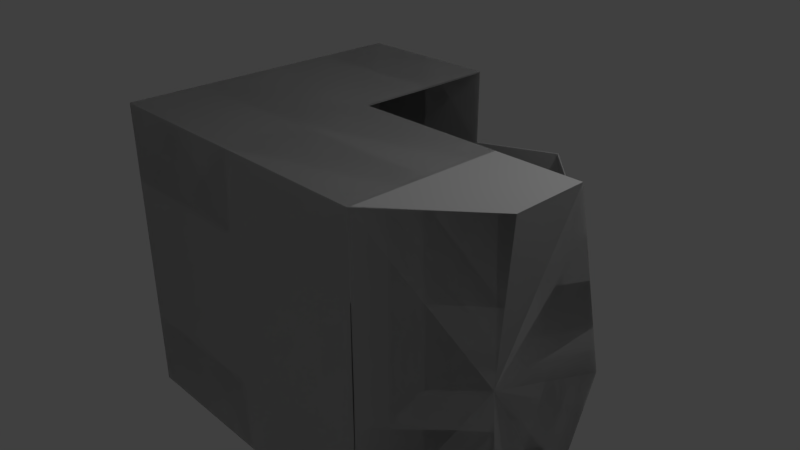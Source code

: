 # Source: Cockpit.blend  (saved by Blender 2.79.0; exported with 4.5.12 LTS)
import bpy
from mathutils import Matrix  # noqa: F401  (used for matrix-valued properties, if any)

bpy.ops.wm.read_factory_settings(use_empty=True)
scene = bpy.context.scene
scene.name = 'Scene'

# ---- collections
col_collection_1 = bpy.data.collections.new('Collection 1'); scene.collection.children.link(col_collection_1)

# ---- materials (node trees are filled in below, after node groups)
mat_material = bpy.data.materials.new('Material')
mat_material.alpha_threshold = 0.0
mat_material.use_transparent_shadow = False
mat_material.roughness = 0.5
mat_material.line_color = (0.0, 0.0, 0.0, 1.0)

# ---- material node trees

# ---- world
world_world = bpy.data.worlds.new('World'); scene.world = world_world
world_world.color = (0.05088, 0.05088, 0.05088)
world_world.use_sun_shadow = False
world_world.sun_shadow_jitter_overblur = 0.0
world_world.cycles.sampling_method = 'MANUAL'

# ---- cameras
cam_camera = bpy.data.cameras.new('Camera')
cam_camera.clip_end = 100.0
cam_camera.lens = 35.0
cam_camera.sensor_width = 32.0
cam_camera.sensor_height = 18.0
cam_camera.ortho_scale = 7.314
cam_camera.dof.focus_distance = 0.0
cam_camera.dof.aperture_fstop = 128.0

# ---- lights
light_lamp = bpy.data.lights.new('Lamp', 'POINT')
light_lamp.transmission_factor = 0.0
light_lamp.cutoff_distance = 30.0
light_lamp.energy = 100.0
light_lamp.shadow_buffer_clip_start = 1.001
light_lamp.shadow_soft_size = 0.1
light_lamp.shadow_maximum_resolution = 0.006
light_lamp.use_absolute_resolution = True

# ---- meshes
me_cube = bpy.data.meshes.new('Cube')
me_cube.from_pydata([(-1.0, 1.0, -1.0), (-1.0, 1.0, 1.0), (-1.0, 1.0, 0.0), (-1.0, 1.0, -1.0), (-1.0, 1.0, 1.0), (-1.0, 1.0, 0.0), (-1.0, 1.0, -1.0), (-1.0, 1.0, 1.0), (-1.0, 1.0, 0.0), (-1.0, 1.0, -1.0), (-1.0, 1.0, 1.0), (0.0, 1.0, -1.0), (-1.0, 1.0, 0.0), (0.0, 1.0, 1.0), (0.0, 1.0, 0.0), (-1.0, -1.0, -1.0), (-1.0, -1.0, 1.0), (-1.0, -1.0, 0.0), (-1.0, -1.0, -1.0), (-1.0, -1.0, 1.0), (-1.0, -1.0, 0.0), (-1.0, -1.0, -1.0), (-1.0, -1.0, 1.0), (-1.0, -1.0, 0.0), (-1.0, -1.0, -1.0), (-1.0, -1.0, 1.0), (0.0, -1.0, -1.0), (-1.0, -1.0, 0.0), (0.0, -1.0, 1.0), (0.0, -1.0, 0.0), (-0.5, 1.0, -1.0), (-1.0, 0.5, -1.0), (-1.0, 1.0, 0.5), (-0.5, 1.0, 1.0), (-1.0, 0.5, 1.0), (-1.0, 1.0, -0.5), (-0.5, 1.0, 0.0), (0.0, 1.0, 0.5), (0.0, 1.0, -0.5), (-1.0, 0.5, 0.0), (0.0, 0.5, 1.0), (0.0, 0.5, -1.0), (-1.0, 1.0, 0.5), (-1.0, 0.5, -1.0), (-0.5, 1.0, -1.0), (-1.0, 1.0, -0.5), (-1.0, 0.5, 1.0), (-0.5, 1.0, 1.0), (-0.5, 1.0, 0.0), (-1.0, 0.5, 0.0), (-1.0, 1.0, 0.5), (-1.0, 0.5, -1.0), (-0.5, 1.0, -1.0), (-1.0, 1.0, -0.5), (-1.0, 0.5, 1.0), (-0.5, 1.0, 1.0), (-0.5, 1.0, 0.0), (-1.0, 0.5, 0.0), (-0.5, 1.0, -1.0), (-1.0, 0.5, -1.0), (-1.0, 1.0, 0.5), (-0.5, 1.0, 1.0), (-1.0, 0.5, 1.0), (-1.0, 1.0, -0.5), (-0.5, 1.0, 0.0), (-1.0, 0.5, 0.0), (-0.5, -1.0, -1.0), (-1.0, -0.5, -1.0), (-1.0, -1.0, 0.5), (-0.5, -1.0, 1.0), (-1.0, -0.5, 1.0), (-1.0, -1.0, -0.5), (-0.5, -1.0, 0.0), (0.0, -1.0, 0.5), (0.0, -1.0, -0.5), (-1.0, -0.5, 0.0), (0.0, -0.5, 1.0), (0.0, -0.5, -1.0), (-1.0, -1.0, 0.5), (-1.0, -0.5, -1.0), (-0.5, -1.0, -1.0), (-1.0, -1.0, -0.5), (-1.0, -0.5, 1.0), (-0.5, -1.0, 1.0), (-0.5, -1.0, 0.0), (-1.0, -0.5, 0.0), (-1.0, -1.0, 0.5), (-1.0, -0.5, -1.0), (-0.5, -1.0, -1.0), (-1.0, -1.0, -0.5), (-1.0, -0.5, 1.0), (-0.5, -1.0, 1.0), (-0.5, -1.0, 0.0), (-1.0, -0.5, 0.0), (-0.5, -1.0, -1.0), (-1.0, -0.5, -1.0), (-1.0, -1.0, 0.5), (-0.5, -1.0, 1.0), (-1.0, -0.5, 1.0), (-1.0, -1.0, -0.5), (-0.5, -1.0, 0.0), (-1.0, -0.5, 0.0), (-0.5, -0.5, -1.0), (-0.5, -0.5, 1.0), (-1.0, -0.5, -0.5), (-0.5, -1.0, 0.5), (-0.5, -1.0, -0.5), (-1.0, -0.5, 0.5), (-0.5, -0.5, -1.0), (-0.5, -0.5, 1.0), (-1.0, -0.5, 0.5), (-1.0, -0.5, -0.5), (-0.5, -1.0, -0.5), (-0.5, -1.0, 0.5), (-0.5, -0.5, -1.0), (-0.5, -0.5, 1.0), (-1.0, -0.5, 0.5), (-1.0, -0.5, -0.5), (-0.5, -1.0, -0.5), (-0.5, -1.0, 0.5), (-0.5, -0.5, -1.0), (-0.5, -0.5, 1.0), (-1.0, -0.5, -0.5), (-0.5, -1.0, 0.5), (-0.5, -1.0, -0.5), (-1.0, -0.5, 0.5), (-0.5, 0.5, -1.0), (-0.5, 0.5, 1.0), (-1.0, 0.5, -0.5), (-0.5, 1.0, 0.5), (-0.5, 1.0, -0.5), (-1.0, 0.5, 0.5), (-0.5, 0.5, -1.0), (-0.5, 0.5, 1.0), (-1.0, 0.5, 0.5), (-1.0, 0.5, -0.5), (-0.5, 1.0, -0.5), (-0.5, 1.0, 0.5), (-0.5, 0.5, -1.0), (-0.5, 0.5, 1.0), (-1.0, 0.5, 0.5), (-1.0, 0.5, -0.5), (-0.5, 1.0, -0.5), (-0.5, 1.0, 0.5), (-0.5, 0.5, -1.0), (-0.5, 0.5, 1.0), (-1.0, 0.5, -0.5), (-0.5, 1.0, 0.5), (-0.5, 1.0, -0.5), (-1.0, 0.5, 0.5), (1.006, 1.0, -1.0), (1.559, 1.0, 0.0), (1.569, 1.0, -0.5), (1.006, 0.5, -1.0), (-1.0, -1.0, -1.0), (-1.0, -1.0, 1.0), (-1.0, -1.0, 0.0), (-1.0, -1.0, -1.0), (-1.0, -1.0, 1.0), (-1.0, -1.0, 0.0), (-1.0, -1.0, -1.0), (-1.0, -1.0, 1.0), (-1.0, -1.0, 0.0), (-1.0, -1.0, -1.0), (-1.0, -1.0, 1.0), (0.0, -1.0, -1.0), (-1.0, -1.0, 0.0), (0.0, -1.0, 1.0), (0.0, -1.0, 0.0), (-1.0, 1.0, -1.0), (-1.0, 1.0, 1.0), (-1.0, 1.0, 0.0), (-1.0, 1.0, -1.0), (-1.0, 1.0, 1.0), (-1.0, 1.0, 0.0), (-1.0, 1.0, -1.0), (-1.0, 1.0, 1.0), (-1.0, 1.0, 0.0), (-1.0, 1.0, -1.0), (-1.0, 1.0, 1.0), (0.0, 1.0, -1.0), (-1.0, 1.0, 0.0), (0.0, 1.0, 1.0), (0.0, 1.0, 0.0), (-0.5, -1.0, -1.0), (-1.0, -0.5, -1.0), (-1.0, -1.0, 0.5), (-0.5, -1.0, 1.0), (-1.0, -0.5, 1.0), (-1.0, -1.0, -0.5), (-0.5, -1.0, 0.0), (0.0, -1.0, 0.5), (0.0, -1.0, -0.5), (-1.0, -0.5, 0.0), (0.0, -0.5, 1.0), (0.0, -0.5, -1.0), (-1.0, -1.0, 0.5), (-1.0, -0.5, -1.0), (-0.5, -1.0, -1.0), (-1.0, -1.0, -0.5), (-1.0, -0.5, 1.0), (-0.5, -1.0, 1.0), (-0.5, -1.0, 0.0), (-1.0, -0.5, 0.0), (-1.0, -1.0, 0.5), (-1.0, -0.5, -1.0), (-0.5, -1.0, -1.0), (-1.0, -1.0, -0.5), (-1.0, -0.5, 1.0), (-0.5, -1.0, 1.0), (-0.5, -1.0, 0.0), (-1.0, -0.5, 0.0), (-0.5, -1.0, -1.0), (-1.0, -0.5, -1.0), (-1.0, -1.0, 0.5), (-0.5, -1.0, 1.0), (-1.0, -0.5, 1.0), (-1.0, -1.0, -0.5), (-0.5, -1.0, 0.0), (-1.0, -0.5, 0.0), (-0.5, 1.0, -1.0), (-1.0, 0.5, -1.0), (-1.0, 1.0, 0.5), (-0.5, 1.0, 1.0), (-1.0, 0.5, 1.0), (-1.0, 1.0, -0.5), (-0.5, 1.0, 0.0), (0.0, 1.0, 0.5), (0.0, 1.0, -0.5), (-1.0, 0.5, 0.0), (0.0, 0.5, 1.0), (0.0, 0.5, -1.0), (-1.0, 1.0, 0.5), (-1.0, 0.5, -1.0), (-0.5, 1.0, -1.0), (-1.0, 1.0, -0.5), (-1.0, 0.5, 1.0), (-0.5, 1.0, 1.0), (-0.5, 1.0, 0.0), (-1.0, 0.5, 0.0), (-1.0, 1.0, 0.5), (-1.0, 0.5, -1.0), (-0.5, 1.0, -1.0), (-1.0, 1.0, -0.5), (-1.0, 0.5, 1.0), (-0.5, 1.0, 1.0), (-0.5, 1.0, 0.0), (-1.0, 0.5, 0.0), (-0.5, 1.0, -1.0), (-1.0, 0.5, -1.0), (-1.0, 1.0, 0.5), (-0.5, 1.0, 1.0), (-1.0, 0.5, 1.0), (-1.0, 1.0, -0.5), (-0.5, 1.0, 0.0), (-1.0, 0.5, 0.0), (-0.5, 0.5, -1.0), (-0.5, 0.5, 1.0), (-1.0, 0.5, -0.5), (-0.5, 1.0, 0.5), (-0.5, 1.0, -0.5), (-1.0, 0.5, 0.5), (-0.5, 0.5, -1.0), (-0.5, 0.5, 1.0), (-1.0, 0.5, 0.5), (-1.0, 0.5, -0.5), (-0.5, 1.0, -0.5), (-0.5, 1.0, 0.5), (-0.5, 0.5, -1.0), (-0.5, 0.5, 1.0), (-1.0, 0.5, 0.5), (-1.0, 0.5, -0.5), (-0.5, 1.0, -0.5), (-0.5, 1.0, 0.5), (-0.5, 0.5, -1.0), (-0.5, 0.5, 1.0), (-1.0, 0.5, -0.5), (-0.5, 1.0, 0.5), (-0.5, 1.0, -0.5), (-1.0, 0.5, 0.5), (-0.5, -0.5, -1.0), (-0.5, -0.5, 1.0), (-1.0, -0.5, -0.5), (-0.5, -1.0, 0.5), (-0.5, -1.0, -0.5), (-1.0, -0.5, 0.5), (-0.5, -0.5, -1.0), (-0.5, -0.5, 1.0), (-1.0, -0.5, 0.5), (-1.0, -0.5, -0.5), (-0.5, -1.0, -0.5), (-0.5, -1.0, 0.5), (-0.5, -0.5, -1.0), (-0.5, -0.5, 1.0), (-1.0, -0.5, 0.5), (-1.0, -0.5, -0.5), (-0.5, -1.0, -0.5), (-0.5, -1.0, 0.5), (-0.5, -0.5, -1.0), (-0.5, -0.5, 1.0), (-1.0, -0.5, -0.5), (-0.5, -1.0, 0.5), (-0.5, -1.0, -0.5), (-1.0, -0.5, 0.5), (1.006, -1.0, -1.0), (1.006, -1.0, 0.0), (1.006, -1.0, -0.5), (1.006, -0.5, -1.0), (1.006, 1.0, -1.0), (1.559, 1.0, 0.0), (1.569, 1.0, -0.5), (1.006, 0.5, -1.0), (1.559, 1.0, 0.0), (0.7289, 0.5, 0.9786), (0.7289, 0.5, 0.9786), (0.7289, 0.5, 0.9786), (1.559, 1.0, 0.0), (1.706, 0.25, 0.0), (1.706, 0.25, 0.0), (1.559, 1.0, 0.0), (1.608, 0.75, 0.0), (1.608, 0.75, 0.0), (1.706, 0.25, 0.0), (1.608, 0.75, 0.0), (0.7289, 0.5, 0.9786), (0.7289, 0.5, 0.9786), (1.608, 0.75, 0.0), (1.608, 0.75, 0.0), (1.706, 0.25, 0.0), (1.706, 0.25, 0.0), (0.7044, 0.625, 0.9786), (0.7044, 0.625, 0.9786), (0.7044, 0.625, 0.9786), (0.7289, 0.5, 0.9786), (0.7289, 0.5, 0.9786), (0.7289, 0.5, 0.9786), (0.7289, 0.5, 0.9786), (0.7044, 0.625, 0.9786), (1.608, 0.75, 0.0), (1.608, 0.75, 0.0), (0.7044, 0.625, 0.9786), (1.608, 0.75, 0.0), (1.608, 0.75, 0.0), (0.7044, 0.625, 0.9786), (0.7044, 0.625, 0.9786), (0.7044, 0.625, 0.9786), (0.7044, 0.625, 0.9786), (0.0, 0.5, 1.0), (0.0, 0.5, 1.0), (0.0, 0.5, 1.0), (0.0, 0.5, 1.0), (0.0, 0.5, 1.0), (0.0, 0.5, 1.0), (0.0, 0.5, 1.0), (0.0, 0.5, 1.0), (0.0, 0.5, 1.0), (0.0, 0.5, 1.0), (0.0, 0.5, 1.0), (-0.9942, 0.9942, -0.9942), (-0.9942, 0.9942, 0.9942), (-0.9929, 0.9929, 0.0), (-0.9942, 0.9942, -0.9942), (-0.9942, 0.9942, 0.9942), (-0.9929, 0.9929, 0.0), (-0.9942, 0.9942, -0.9942), (-0.9942, 0.9942, 0.9942), (-0.9929, 0.9929, 0.0), (-0.9942, 0.9942, -0.9942), (-0.9942, 0.9942, 0.9942), (0.0, 0.9929, -0.9929), (-0.9929, 0.9929, 0.0), (0.0, 0.9929, 0.9929), (0.0, 0.99, 0.0), (-0.9942, -0.9942, -0.9942), (-0.9942, -0.9942, 0.9942), (-0.9929, -0.9929, 0.0), (-0.9942, -0.9942, -0.9942), (-0.9942, -0.9942, 0.9942), (-0.9929, -0.9929, 0.0), (-0.9942, -0.9942, -0.9942), (-0.9942, -0.9942, 0.9942), (-0.9929, -0.9929, 0.0), (-0.9942, -0.9942, -0.9942), (-0.9942, -0.9942, 0.9942), (0.0, -0.9929, -0.9929), (-0.9929, -0.9929, 0.0), (0.0, -0.9929, 0.9929), (0.0, -0.99, 0.0), (-0.5, 0.9929, -0.9929), (-0.9929, 0.5, -0.9929), (-0.9929, 0.9929, 0.5), (-0.5, 0.9929, 0.9929), (-0.9929, 0.5, 0.9929), (-0.9929, 0.9929, -0.5), (-0.5, 0.99, 0.0), (0.0, 0.99, 0.5), (0.0, 0.99, -0.5), (-0.99, 0.5, 0.0), (0.0, 0.5, 0.99), (0.0, 0.5, -0.99), (-0.9929, 0.9929, 0.5), (-0.9929, 0.5, -0.9929), (-0.5, 0.9929, -0.9929), (-0.9929, 0.9929, -0.5), (-0.9929, 0.5, 0.9929), (-0.5, 0.9929, 0.9929), (-0.5, 0.99, 0.0), (-0.99, 0.5, 0.0), (-0.9929, 0.9929, 0.5), (-0.9929, 0.5, -0.9929), (-0.5, 0.9929, -0.9929), (-0.9929, 0.9929, -0.5), (-0.9929, 0.5, 0.9929), (-0.5, 0.9929, 0.9929), (-0.5, 0.99, 0.0), (-0.99, 0.5, 0.0), (-0.5, 0.9929, -0.9929), (-0.9929, 0.5, -0.9929), (-0.9929, 0.9929, 0.5), (-0.5, 0.9929, 0.9929), (-0.9929, 0.5, 0.9929), (-0.9929, 0.9929, -0.5), (-0.5, 0.99, 0.0), (-0.99, 0.5, 0.0), (-0.5, -0.9929, -0.9929), (-0.9929, -0.5, -0.9929), (-0.9929, -0.9929, 0.5), (-0.5, -0.9929, 0.9929), (-0.9929, -0.5, 0.9929), (-0.9929, -0.9929, -0.5), (-0.5, -0.99, 0.0), (0.0, -0.99, 0.5), (0.0, -0.99, -0.5), (-0.99, -0.5, 0.0), (0.0, -0.5, 0.99), (0.0, -0.5, -0.99), (-0.9929, -0.9929, 0.5), (-0.9929, -0.5, -0.9929), (-0.5, -0.9929, -0.9929), (-0.9929, -0.9929, -0.5), (-0.9929, -0.5, 0.9929), (-0.5, -0.9929, 0.9929), (-0.5, -0.99, 0.0), (-0.99, -0.5, 0.0), (-0.9929, -0.9929, 0.5), (-0.9929, -0.5, -0.9929), (-0.5, -0.9929, -0.9929), (-0.9929, -0.9929, -0.5), (-0.9929, -0.5, 0.9929), (-0.5, -0.9929, 0.9929), (-0.5, -0.99, 0.0), (-0.99, -0.5, 0.0), (-0.5, -0.9929, -0.9929), (-0.9929, -0.5, -0.9929), (-0.9929, -0.9929, 0.5), (-0.5, -0.9929, 0.9929), (-0.9929, -0.5, 0.9929), (-0.9929, -0.9929, -0.5), (-0.5, -0.99, 0.0), (-0.99, -0.5, 0.0), (-0.5, -0.5, -0.99), (-0.5, -0.5, 0.99), (-0.99, -0.5, -0.5), (-0.5, -0.99, 0.5), (-0.5, -0.99, -0.5), (-0.99, -0.5, 0.5), (-0.5, -0.5, -0.99), (-0.5, -0.5, 0.99), (-0.99, -0.5, 0.5), (-0.99, -0.5, -0.5), (-0.5, -0.99, -0.5), (-0.5, -0.99, 0.5), (-0.5, -0.5, -0.99), (-0.5, -0.5, 0.99), (-0.99, -0.5, 0.5), (-0.99, -0.5, -0.5), (-0.5, -0.99, -0.5), (-0.5, -0.99, 0.5), (-0.5, -0.5, -0.99), (-0.5, -0.5, 0.99), (-0.99, -0.5, -0.5), (-0.5, -0.99, 0.5), (-0.5, -0.99, -0.5), (-0.99, -0.5, 0.5), (-0.5, 0.5, -0.99), (-0.5, 0.5, 0.99), (-0.99, 0.5, -0.5), (-0.5, 0.99, 0.5), (-0.5, 0.99, -0.5), (-0.99, 0.5, 0.5), (-0.5, 0.5, -0.99), (-0.5, 0.5, 0.99), (-0.99, 0.5, 0.5), (-0.99, 0.5, -0.5), (-0.5, 0.99, -0.5), (-0.5, 0.99, 0.5), (-0.5, 0.5, -0.99), (-0.5, 0.5, 0.99), (-0.99, 0.5, 0.5), (-0.99, 0.5, -0.5), (-0.5, 0.99, -0.5), (-0.5, 0.99, 0.5), (-0.5, 0.5, -0.99), (-0.5, 0.5, 0.99), (-0.99, 0.5, -0.5), (-0.5, 0.99, 0.5), (-0.5, 0.99, -0.5), (-0.99, 0.5, 0.5), (1.004, 0.9937, -0.9928), (1.552, 0.9925, -0.001348), (1.562, 0.9933, -0.4978), (1.006, 0.5, -0.99), (-0.9942, -0.9942, -0.9942), (-0.9942, -0.9942, 0.9942), (-0.9929, -0.9929, 0.0), (-0.9942, -0.9942, -0.9942), (-0.9942, -0.9942, 0.9942), (-0.9929, -0.9929, 0.0), (-0.9942, -0.9942, -0.9942), (-0.9942, -0.9942, 0.9942), (-0.9929, -0.9929, 0.0), (-0.9942, -0.9942, -0.9942), (-0.9942, -0.9942, 0.9942), (0.0, -0.9929, -0.9929), (-0.9929, -0.9929, 0.0), (0.0, -0.9929, 0.9929), (0.0, -0.99, 0.0), (-0.9942, 0.9942, -0.9942), (-0.9942, 0.9942, 0.9942), (-0.9929, 0.9929, 0.0), (-0.9942, 0.9942, -0.9942), (-0.9942, 0.9942, 0.9942), (-0.9929, 0.9929, 0.0), (-0.9942, 0.9942, -0.9942), (-0.9942, 0.9942, 0.9942), (-0.9929, 0.9929, 0.0), (-0.9942, 0.9942, -0.9942), (-0.9942, 0.9942, 0.9942), (0.0, 0.9929, -0.9929), (-0.9929, 0.9929, 0.0), (0.0, 0.9929, 0.9929), (0.0, 0.99, 0.0), (-0.5, -0.9929, -0.9929), (-0.9929, -0.5, -0.9929), (-0.9929, -0.9929, 0.5), (-0.5, -0.9929, 0.9929), (-0.9929, -0.5, 0.9929), (-0.9929, -0.9929, -0.5), (-0.5, -0.99, 0.0), (0.0, -0.99, 0.5), (0.0, -0.99, -0.5), (-0.99, -0.5, 0.0), (0.0, -0.5, 0.99), (0.0, -0.5, -0.99), (-0.9929, -0.9929, 0.5), (-0.9929, -0.5, -0.9929), (-0.5, -0.9929, -0.9929), (-0.9929, -0.9929, -0.5), (-0.9929, -0.5, 0.9929), (-0.5, -0.9929, 0.9929), (-0.5, -0.99, 0.0), (-0.99, -0.5, 0.0), (-0.9929, -0.9929, 0.5), (-0.9929, -0.5, -0.9929), (-0.5, -0.9929, -0.9929), (-0.9929, -0.9929, -0.5), (-0.9929, -0.5, 0.9929), (-0.5, -0.9929, 0.9929), (-0.5, -0.99, 0.0), (-0.99, -0.5, 0.0), (-0.5, -0.9929, -0.9929), (-0.9929, -0.5, -0.9929), (-0.9929, -0.9929, 0.5), (-0.5, -0.9929, 0.9929), (-0.9929, -0.5, 0.9929), (-0.9929, -0.9929, -0.5), (-0.5, -0.99, 0.0), (-0.99, -0.5, 0.0), (-0.5, 0.9929, -0.9929), (-0.9929, 0.5, -0.9929), (-0.9929, 0.9929, 0.5), (-0.5, 0.9929, 0.9929), (-0.9929, 0.5, 0.9929), (-0.9929, 0.9929, -0.5), (-0.5, 0.99, 0.0), (0.0, 0.99, 0.5), (0.0, 0.99, -0.5), (-0.99, 0.5, 0.0), (0.0, 0.5, 0.99), (0.0, 0.5, -0.99), (-0.9929, 0.9929, 0.5), (-0.9929, 0.5, -0.9929), (-0.5, 0.9929, -0.9929), (-0.9929, 0.9929, -0.5), (-0.9929, 0.5, 0.9929), (-0.5, 0.9929, 0.9929), (-0.5, 0.99, 0.0), (-0.99, 0.5, 0.0), (-0.9929, 0.9929, 0.5), (-0.9929, 0.5, -0.9929), (-0.5, 0.9929, -0.9929), (-0.9929, 0.9929, -0.5), (-0.9929, 0.5, 0.9929), (-0.5, 0.9929, 0.9929), (-0.5, 0.99, 0.0), (-0.99, 0.5, 0.0), (-0.5, 0.9929, -0.9929), (-0.9929, 0.5, -0.9929), (-0.9929, 0.9929, 0.5), (-0.5, 0.9929, 0.9929), (-0.9929, 0.5, 0.9929), (-0.9929, 0.9929, -0.5), (-0.5, 0.99, 0.0), (-0.99, 0.5, 0.0), (-0.5, 0.5, -0.99), (-0.5, 0.5, 0.99), (-0.99, 0.5, -0.5), (-0.5, 0.99, 0.5), (-0.5, 0.99, -0.5), (-0.99, 0.5, 0.5), (-0.5, 0.5, -0.99), (-0.5, 0.5, 0.99), (-0.99, 0.5, 0.5), (-0.99, 0.5, -0.5), (-0.5, 0.99, -0.5), (-0.5, 0.99, 0.5), (-0.5, 0.5, -0.99), (-0.5, 0.5, 0.99), (-0.99, 0.5, 0.5), (-0.99, 0.5, -0.5), (-0.5, 0.99, -0.5), (-0.5, 0.99, 0.5), (-0.5, 0.5, -0.99), (-0.5, 0.5, 0.99), (-0.99, 0.5, -0.5), (-0.5, 0.99, 0.5), (-0.5, 0.99, -0.5), (-0.99, 0.5, 0.5), (-0.5, -0.5, -0.99), (-0.5, -0.5, 0.99), (-0.99, -0.5, -0.5), (-0.5, -0.99, 0.5), (-0.5, -0.99, -0.5), (-0.99, -0.5, 0.5), (-0.5, -0.5, -0.99), (-0.5, -0.5, 0.99), (-0.99, -0.5, 0.5), (-0.99, -0.5, -0.5), (-0.5, -0.99, -0.5), (-0.5, -0.99, 0.5), (-0.5, -0.5, -0.99), (-0.5, -0.5, 0.99), (-0.99, -0.5, 0.5), (-0.99, -0.5, -0.5), (-0.5, -0.99, -0.5), (-0.5, -0.99, 0.5), (-0.5, -0.5, -0.99), (-0.5, -0.5, 0.99), (-0.99, -0.5, -0.5), (-0.5, -0.99, 0.5), (-0.5, -0.99, -0.5), (-0.99, -0.5, 0.5), (1.006, -0.9929, -0.9929), (1.006, -0.99, 0.0), (1.006, -0.99, -0.5), (1.006, -0.5, -0.99), (0.9996, 1.0, -0.9927), (1.549, 0.9989, -0.002026), (1.56, 0.9995, -0.4971), (0.9997, 0.4967, -0.9934), (1.745, -0.001108, -0.002026), (1.745, -0.001108, -0.002026), (1.55, 0.9946, 0.0), (0.7202, 0.499, 0.9834), (0.7216, 0.4992, 0.9717), (0.7234, 0.4962, 0.9711), (1.55, 0.9946, 0.0), (1.696, 0.2489, -0.002026), (1.696, 0.2489, -0.002026), (1.55, 0.9946, 0.0), (1.598, 0.7489, -0.002026), (1.598, 0.7489, -0.002026), (1.696, 0.2486, 0.0), (1.599, 0.7458, 0.0), (0.7234, 0.4962, 0.9711), (0.7234, 0.4962, 0.9711), (1.599, 0.7458, 0.0), (1.599, 0.7458, 0.0), (1.696, 0.2486, 0.0), (1.696, 0.2486, 0.0), (0.6969, 0.6242, 0.9852), (0.6981, 0.6243, 0.9708), (0.6992, 0.6204, 0.9713), (0.7234, 0.4962, 0.9711), (0.7234, 0.4962, 0.9711), (0.7234, 0.4962, 0.9711), (0.7234, 0.4962, 0.9711), (0.6992, 0.6204, 0.9713), (1.599, 0.7458, 0.0), (1.599, 0.7458, 0.0), (0.6992, 0.6204, 0.9713), (1.599, 0.7458, 0.0), (1.599, 0.7458, 0.0), (0.6992, 0.6204, 0.9713), (0.6992, 0.6204, 0.9713), (0.6992, 0.6204, 0.9713), (0.6992, 0.6204, 0.9713), (0.0002939, 0.5001, 1.01), (-0.0002939, 0.4999, 0.99), (0.0, 0.4955, 0.9911), (0.0, 0.4955, 0.9911), (0.0, 0.4955, 0.9911), (0.0002939, 0.5001, 1.01), (-0.0002939, 0.4999, 0.99), (0.0, 0.4955, 0.9911), (0.0, 0.4955, 0.9911), (0.0, 0.4955, 0.9911), (0.0, 0.4955, 0.9911), (-1.0, -1.0, -1.0), (-1.0, -1.0, 1.0), (-1.0, -1.0, 0.0), (-1.0, -1.0, -1.0), (-1.0, -1.0, 1.0), (-1.0, -1.0, 0.0), (-1.0, -1.0, -1.0), (-1.0, -1.0, 1.0), (-1.0, -1.0, 0.0), (-1.0, -1.0, -1.0), (-1.0, -1.0, 1.0), (0.0, -1.0, -1.0), (-1.0, -1.0, 0.0), (0.0, -1.0, 1.0), (0.0, -1.0, 0.0), (-1.0, 1.0, -1.0), (-1.0, 1.0, 1.0), (-1.0, 1.0, 0.0), (-1.0, 1.0, -1.0), (-1.0, 1.0, 1.0), (-1.0, 1.0, 0.0), (-1.0, 1.0, -1.0), (-1.0, 1.0, 1.0), (-1.0, 1.0, 0.0), (-1.0, 1.0, -1.0), (-1.0, 1.0, 1.0), (0.0, 1.0, -1.0), (-1.0, 1.0, 0.0), (0.0, 1.0, 1.0), (0.0, 1.0, 0.0), (-0.5, -1.0, -1.0), (-1.0, -0.5, -1.0), (-1.0, -1.0, 0.5), (-0.5, -1.0, 1.0), (-1.0, -0.5, 1.0), (-1.0, -1.0, -0.5), (-0.5, -1.0, 0.0), (0.0, -1.0, 0.5), (0.0, -1.0, -0.5), (-1.0, -0.5, 0.0), (0.0, -0.5, 1.0), (0.0, -0.5, -1.0), (-1.0, -1.0, 0.5), (-1.0, -0.5, -1.0), (-0.5, -1.0, -1.0), (-1.0, -1.0, -0.5), (-1.0, -0.5, 1.0), (-0.5, -1.0, 1.0), (-0.5, -1.0, 0.0), (-1.0, -0.5, 0.0), (-1.0, -1.0, 0.5), (-1.0, -0.5, -1.0), (-0.5, -1.0, -1.0), (-1.0, -1.0, -0.5), (-1.0, -0.5, 1.0), (-0.5, -1.0, 1.0), (-0.5, -1.0, 0.0), (-1.0, -0.5, 0.0), (-0.5, -1.0, -1.0), (-1.0, -0.5, -1.0), (-1.0, -1.0, 0.5), (-0.5, -1.0, 1.0), (-1.0, -0.5, 1.0), (-1.0, -1.0, -0.5), (-0.5, -1.0, 0.0), (-1.0, -0.5, 0.0), (-0.5, 1.0, -1.0), (-1.0, 0.5, -1.0), (-1.0, 1.0, 0.5), (-0.5, 1.0, 1.0), (-1.0, 0.5, 1.0), (-1.0, 1.0, -0.5), (-0.5, 1.0, 0.0), (0.0, 1.0, 0.5), (0.0, 1.0, -0.5), (-1.0, 0.5, 0.0), (0.0, 0.5, 1.0), (0.0, 0.5, -1.0), (-1.0, 1.0, 0.5), (-1.0, 0.5, -1.0), (-0.5, 1.0, -1.0), (-1.0, 1.0, -0.5), (-1.0, 0.5, 1.0), (-0.5, 1.0, 1.0), (-0.5, 1.0, 0.0), (-1.0, 0.5, 0.0), (-1.0, 1.0, 0.5), (-1.0, 0.5, -1.0), (-0.5, 1.0, -1.0), (-1.0, 1.0, -0.5), (-1.0, 0.5, 1.0), (-0.5, 1.0, 1.0), (-0.5, 1.0, 0.0), (-1.0, 0.5, 0.0), (-0.5, 1.0, -1.0), (-1.0, 0.5, -1.0), (-1.0, 1.0, 0.5), (-0.5, 1.0, 1.0), (-1.0, 0.5, 1.0), (-1.0, 1.0, -0.5), (-0.5, 1.0, 0.0), (-1.0, 0.5, 0.0), (-0.5, 0.5, -1.0), (-0.5, 0.5, 1.0), (-1.0, 0.5, -0.5), (-0.5, 1.0, 0.5), (-0.5, 1.0, -0.5), (-1.0, 0.5, 0.5), (-0.5, 0.5, -1.0), (-0.5, 0.5, 1.0), (-1.0, 0.5, 0.5), (-1.0, 0.5, -0.5), (-0.5, 1.0, -0.5), (-0.5, 1.0, 0.5), (-0.5, 0.5, -1.0), (-0.5, 0.5, 1.0), (-1.0, 0.5, 0.5), (-1.0, 0.5, -0.5), (-0.5, 1.0, -0.5), (-0.5, 1.0, 0.5), (-0.5, 0.5, -1.0), (-0.5, 0.5, 1.0), (-1.0, 0.5, -0.5), (-0.5, 1.0, 0.5), (-0.5, 1.0, -0.5), (-1.0, 0.5, 0.5), (-0.5, -0.5, -1.0), (-0.5, -0.5, 1.0), (-1.0, -0.5, -0.5), (-0.5, -1.0, 0.5), (-0.5, -1.0, -0.5), (-1.0, -0.5, 0.5), (-0.5, -0.5, -1.0), (-0.5, -0.5, 1.0), (-1.0, -0.5, 0.5), (-1.0, -0.5, -0.5), (-0.5, -1.0, -0.5), (-0.5, -1.0, 0.5), (-0.5, -0.5, -1.0), (-0.5, -0.5, 1.0), (-1.0, -0.5, 0.5), (-1.0, -0.5, -0.5), (-0.5, -1.0, -0.5), (-0.5, -1.0, 0.5), (-0.5, -0.5, -1.0), (-0.5, -0.5, 1.0), (-1.0, -0.5, -0.5), (-0.5, -1.0, 0.5), (-0.5, -1.0, -0.5), (-1.0, -0.5, 0.5), (1.006, -1.0, -1.0), (1.559, -1.0, 0.0), (1.569, -1.0, -0.5), (1.006, -0.5, -1.0), (-1.0, 1.0, -1.0), (-1.0, 1.0, 1.0), (-1.0, 1.0, 0.0), (-1.0, 1.0, -1.0), (-1.0, 1.0, 1.0), (-1.0, 1.0, 0.0), (-1.0, 1.0, -1.0), (-1.0, 1.0, 1.0), (-1.0, 1.0, 0.0), (-1.0, 1.0, -1.0), (-1.0, 1.0, 1.0), (0.0, 1.0, -1.0), (-1.0, 1.0, 0.0), (0.0, 1.0, 1.0), (0.0, 1.0, 0.0), (-1.0, -1.0, -1.0), (-1.0, -1.0, 1.0), (-1.0, 0.0, -1.0), (-1.0, -1.0, 0.0), (-1.0, 0.0, 1.0), (-1.0, 0.0, 0.0), (-1.0, -1.0, -1.0), (-1.0, -1.0, 1.0), (-1.0, 0.0, -1.0), (-1.0, -1.0, 0.0), (-1.0, 0.0, 1.0), (-1.0, 0.0, 0.0), (-1.0, -1.0, -1.0), (-1.0, -1.0, 1.0), (-1.0, 0.0, -1.0), (-1.0, -1.0, 0.0), (-1.0, 0.0, 1.0), (-1.0, 0.0, 0.0), (-1.0, -1.0, -1.0), (-1.0, -1.0, 1.0), (0.0, -1.0, -1.0), (-1.0, 0.0, -1.0), (-1.0, -1.0, 0.0), (0.0, -1.0, 1.0), (-1.0, 0.0, 1.0), (0.0, -1.0, 0.0), (-1.0, 0.0, 0.0), (0.0, 0.0, 1.0), (0.0, 0.0, -1.0), (-0.5, 1.0, -1.0), (-1.0, 0.5, -1.0), (-1.0, 1.0, 0.5), (-0.5, 1.0, 1.0), (-1.0, 0.5, 1.0), (-1.0, 1.0, -0.5), (-0.5, 1.0, 0.0), (0.0, 1.0, 0.5), (0.0, 1.0, -0.5), (-1.0, 0.5, 0.0), (-1.0, 0.0, -0.5), (-1.0, 0.0, 0.5), (0.0, 0.5, 1.0), (-0.5, 0.0, 1.0), (-0.5, 0.0, -1.0), (0.0, 0.5, -1.0), (-1.0, 1.0, 0.5), (-1.0, 0.5, -1.0), (-0.5, 1.0, -1.0), (-1.0, 1.0, -0.5), (-1.0, 0.5, 1.0), (-0.5, 1.0, 1.0), (-0.5, 1.0, 0.0), (-1.0, 0.5, 0.0), (-1.0, 0.0, -0.5), (-1.0, 0.0, 0.5), (-0.5, 0.0, 1.0), (-0.5, 0.0, -1.0), (-1.0, 1.0, 0.5), (-1.0, 0.5, -1.0), (-0.5, 1.0, -1.0), (-1.0, 1.0, -0.5), (-1.0, 0.5, 1.0), (-0.5, 1.0, 1.0), (-0.5, 1.0, 0.0), (-1.0, 0.5, 0.0), (-1.0, 0.0, -0.5), (-1.0, 0.0, 0.5), (-0.5, 0.0, 1.0), (-0.5, 0.0, -1.0), (-0.5, 1.0, -1.0), (-1.0, 0.5, -1.0), (-1.0, 1.0, 0.5), (-0.5, 1.0, 1.0), (-1.0, 0.5, 1.0), (-1.0, 1.0, -0.5), (-0.5, 1.0, 0.0), (-1.0, 0.5, 0.0), (-1.0, 0.0, -0.5), (-1.0, 0.0, 0.5), (-0.5, 0.0, 1.0), (-0.5, 0.0, -1.0), (-0.5, -1.0, -1.0), (-1.0, -0.5, -1.0), (-1.0, -1.0, 0.5), (-0.5, -1.0, 1.0), (-1.0, -0.5, 1.0), (-1.0, -1.0, -0.5), (-0.5, -1.0, 0.0), (0.0, -1.0, 0.5), (0.0, -1.0, -0.5), (-1.0, -0.5, 0.0), (0.0, -0.5, 1.0), (0.0, -0.5, -1.0), (-1.0, -1.0, 0.5), (-1.0, -0.5, -1.0), (-0.5, -1.0, -1.0), (-1.0, -1.0, -0.5), (-1.0, -0.5, 1.0), (-0.5, -1.0, 1.0), (-0.5, -1.0, 0.0), (-1.0, -0.5, 0.0), (-1.0, -1.0, 0.5), (-1.0, -0.5, -1.0), (-0.5, -1.0, -1.0), (-1.0, -1.0, -0.5), (-1.0, -0.5, 1.0), (-0.5, -1.0, 1.0), (-0.5, -1.0, 0.0), (-1.0, -0.5, 0.0), (-0.5, -1.0, -1.0), (-1.0, -0.5, -1.0), (-1.0, -1.0, 0.5), (-0.5, -1.0, 1.0), (-1.0, -0.5, 1.0), (-1.0, -1.0, -0.5), (-0.5, -1.0, 0.0), (-1.0, -0.5, 0.0), (-0.5, -0.5, -1.0), (-0.5, -0.5, 1.0), (-1.0, -0.5, -0.5), (-0.5, -1.0, 0.5), (-0.5, -1.0, -0.5), (-1.0, -0.5, 0.5), (-0.5, -0.5, -1.0), (-0.5, -0.5, 1.0), (-1.0, -0.5, 0.5), (-1.0, -0.5, -0.5), (-0.5, -1.0, -0.5), (-0.5, -1.0, 0.5), (-0.5, -0.5, -1.0), (-0.5, -0.5, 1.0), (-1.0, -0.5, 0.5), (-1.0, -0.5, -0.5), (-0.5, -1.0, -0.5), (-0.5, -1.0, 0.5), (-0.5, -0.5, -1.0), (-0.5, -0.5, 1.0), (-1.0, -0.5, -0.5), (-0.5, -1.0, 0.5), (-0.5, -1.0, -0.5), (-1.0, -0.5, 0.5), (-0.5, 0.5, -1.0), (-0.5, 0.5, 1.0), (-1.0, 0.5, -0.5), (-0.5, 1.0, 0.5), (-0.5, 1.0, -0.5), (-1.0, 0.5, 0.5), (-0.5, 0.5, -1.0), (-0.5, 0.5, 1.0), (-1.0, 0.5, 0.5), (-1.0, 0.5, -0.5), (-0.5, 1.0, -0.5), (-0.5, 1.0, 0.5), (-0.5, 0.5, -1.0), (-0.5, 0.5, 1.0), (-1.0, 0.5, 0.5), (-1.0, 0.5, -0.5), (-0.5, 1.0, -0.5), (-0.5, 1.0, 0.5), (-0.5, 0.5, -1.0), (-0.5, 0.5, 1.0), (-1.0, 0.5, -0.5), (-0.5, 1.0, 0.5), (-0.5, 1.0, -0.5), (-1.0, 0.5, 0.5), (1.006, 1.0, -1.0), (1.006, 1.0, 0.0), (1.006, 0.0, -1.0), (1.006, 1.0, -0.5), (1.006, 0.5, -1.0), (1.006, -1.0, -1.0), (1.559, -1.0, 0.0), (1.569, -1.0, -0.5), (1.006, -0.5, -1.0), (1.006, 0.0, -1.0), (1.5, 0.0, -0.5), (1.755, 0.0, 0.0), (1.0, 0.0, -1.0), (1.5, 0.0, -0.5), (1.755, 0.0, 0.0), (1.0, 0.0, -1.0), (1.559, -1.0, 0.0), (0.7289, -0.5, 0.9786), (0.7289, -0.5, 0.9786), (1.755, 0.0, 0.0), (0.7289, -0.5, 0.9786), (1.559, -1.0, 0.0), (1.706, -0.25, 0.0), (1.706, -0.25, 0.0), (1.755, 0.0, 0.0), (1.559, -1.0, 0.0), (1.608, -0.75, 0.0), (1.608, -0.75, 0.0), (1.755, 0.0, 0.0), (1.706, -0.25, 0.0), (1.608, -0.75, 0.0), (0.7289, -0.5, 0.9786), (0.7289, -0.5, 0.9786), (1.608, -0.75, 0.0), (1.608, -0.75, 0.0), (1.706, -0.25, 0.0), (1.706, -0.25, 0.0), (0.7044, -0.625, 0.9786), (0.7044, -0.625, 0.9786), (0.7044, -0.625, 0.9786), (0.7289, -0.5, 0.9786), (0.7289, -0.5, 0.9786), (0.7289, -0.5, 0.9786), (0.7289, -0.5, 0.9786), (0.7044, -0.625, 0.9786), (1.608, -0.75, 0.0), (1.608, -0.75, 0.0), (0.7044, -0.625, 0.9786), (1.608, -0.75, 0.0), (1.608, -0.75, 0.0), (0.7044, -0.625, 0.9786), (0.7044, -0.625, 0.9786), (0.7044, -0.625, 0.9786), (0.7044, -0.625, 0.9786), (0.0, -0.5, 1.0), (0.0, -0.5, 1.0), (0.0, -0.5, 1.0), (0.0, -0.5, 1.0), (0.0, -0.5, 1.0), (0.0, -0.5, 1.0), (0.0, -0.5, 1.0), (0.0, -0.5, 1.0), (0.0, -0.5, 1.0), (0.0, -0.5, 1.0), (0.0, -0.5, 1.0), (-0.9942, -0.9942, -0.9942), (-0.9942, -0.9942, 0.9942), (-0.9929, -0.9929, 0.0), (-0.9942, -0.9942, -0.9942), (-0.9942, -0.9942, 0.9942), (-0.9929, -0.9929, 0.0), (-0.9942, -0.9942, -0.9942), (-0.9942, -0.9942, 0.9942), (-0.9929, -0.9929, 0.0), (-0.9942, -0.9942, -0.9942), (-0.9942, -0.9942, 0.9942), (0.0, -0.9929, -0.9929), (-0.9929, -0.9929, 0.0), (0.0, -0.9929, 0.9929), (0.0, -0.99, 0.0), (-0.9942, 0.9942, -0.9942), (-0.9942, 0.9942, 0.9942), (-0.9929, 0.9929, 0.0), (-0.9942, 0.9942, -0.9942), (-0.9942, 0.9942, 0.9942), (-0.9929, 0.9929, 0.0), (-0.9942, 0.9942, -0.9942), (-0.9942, 0.9942, 0.9942), (-0.9929, 0.9929, 0.0), (-0.9942, 0.9942, -0.9942), (-0.9942, 0.9942, 0.9942), (0.0, 0.9929, -0.9929), (-0.9929, 0.9929, 0.0), (0.0, 0.9929, 0.9929), (0.0, 0.99, 0.0), (-0.5, -0.9929, -0.9929), (-0.9929, -0.5, -0.9929), (-0.9929, -0.9929, 0.5), (-0.5, -0.9929, 0.9929), (-0.9929, -0.5, 0.9929), (-0.9929, -0.9929, -0.5), (-0.5, -0.99, 0.0), (0.0, -0.99, 0.5), (0.0, -0.99, -0.5), (-0.99, -0.5, 0.0), (0.0, -0.5, 0.99), (0.0, -0.5, -0.99), (-0.9929, -0.9929, 0.5), (-0.9929, -0.5, -0.9929), (-0.5, -0.9929, -0.9929), (-0.9929, -0.9929, -0.5), (-0.9929, -0.5, 0.9929), (-0.5, -0.9929, 0.9929), (-0.5, -0.99, 0.0), (-0.99, -0.5, 0.0), (-0.9929, -0.9929, 0.5), (-0.9929, -0.5, -0.9929), (-0.5, -0.9929, -0.9929), (-0.9929, -0.9929, -0.5), (-0.9929, -0.5, 0.9929), (-0.5, -0.9929, 0.9929), (-0.5, -0.99, 0.0), (-0.99, -0.5, 0.0), (-0.5, -0.9929, -0.9929), (-0.9929, -0.5, -0.9929), (-0.9929, -0.9929, 0.5), (-0.5, -0.9929, 0.9929), (-0.9929, -0.5, 0.9929), (-0.9929, -0.9929, -0.5), (-0.5, -0.99, 0.0), (-0.99, -0.5, 0.0), (-0.5, 0.9929, -0.9929), (-0.9929, 0.5, -0.9929), (-0.9929, 0.9929, 0.5), (-0.5, 0.9929, 0.9929), (-0.9929, 0.5, 0.9929), (-0.9929, 0.9929, -0.5), (-0.5, 0.99, 0.0), (0.0, 0.99, 0.5), (0.0, 0.99, -0.5), (-0.99, 0.5, 0.0), (0.0, 0.5, 0.99), (0.0, 0.5, -0.99), (-0.9929, 0.9929, 0.5), (-0.9929, 0.5, -0.9929), (-0.5, 0.9929, -0.9929), (-0.9929, 0.9929, -0.5), (-0.9929, 0.5, 0.9929), (-0.5, 0.9929, 0.9929), (-0.5, 0.99, 0.0), (-0.99, 0.5, 0.0), (-0.9929, 0.9929, 0.5), (-0.9929, 0.5, -0.9929), (-0.5, 0.9929, -0.9929), (-0.9929, 0.9929, -0.5), (-0.9929, 0.5, 0.9929), (-0.5, 0.9929, 0.9929), (-0.5, 0.99, 0.0), (-0.99, 0.5, 0.0), (-0.5, 0.9929, -0.9929), (-0.9929, 0.5, -0.9929), (-0.9929, 0.9929, 0.5), (-0.5, 0.9929, 0.9929), (-0.9929, 0.5, 0.9929), (-0.9929, 0.9929, -0.5), (-0.5, 0.99, 0.0), (-0.99, 0.5, 0.0), (-0.5, 0.5, -0.99), (-0.5, 0.5, 0.99), (-0.99, 0.5, -0.5), (-0.5, 0.99, 0.5), (-0.5, 0.99, -0.5), (-0.99, 0.5, 0.5), (-0.5, 0.5, -0.99), (-0.5, 0.5, 0.99), (-0.99, 0.5, 0.5), (-0.99, 0.5, -0.5), (-0.5, 0.99, -0.5), (-0.5, 0.99, 0.5), (-0.5, 0.5, -0.99), (-0.5, 0.5, 0.99), (-0.99, 0.5, 0.5), (-0.99, 0.5, -0.5), (-0.5, 0.99, -0.5), (-0.5, 0.99, 0.5), (-0.5, 0.5, -0.99), (-0.5, 0.5, 0.99), (-0.99, 0.5, -0.5), (-0.5, 0.99, 0.5), (-0.5, 0.99, -0.5), (-0.99, 0.5, 0.5), (-0.5, -0.5, -0.99), (-0.5, -0.5, 0.99), (-0.99, -0.5, -0.5), (-0.5, -0.99, 0.5), (-0.5, -0.99, -0.5), (-0.99, -0.5, 0.5), (-0.5, -0.5, -0.99), (-0.5, -0.5, 0.99), (-0.99, -0.5, 0.5), (-0.99, -0.5, -0.5), (-0.5, -0.99, -0.5), (-0.5, -0.99, 0.5), (-0.5, -0.5, -0.99), (-0.5, -0.5, 0.99), (-0.99, -0.5, 0.5), (-0.99, -0.5, -0.5), (-0.5, -0.99, -0.5), (-0.5, -0.99, 0.5), (-0.5, -0.5, -0.99), (-0.5, -0.5, 0.99), (-0.99, -0.5, -0.5), (-0.5, -0.99, 0.5), (-0.5, -0.99, -0.5), (-0.99, -0.5, 0.5), (1.004, -0.9937, -0.9928), (1.552, -0.9925, -0.001348), (1.562, -0.9933, -0.4978), (1.006, -0.5, -0.99), (-0.9942, 0.9942, -0.9942), (-0.9942, 0.9942, 0.9942), (-0.9929, 0.9929, 0.0), (-0.9942, 0.9942, -0.9942), (-0.9942, 0.9942, 0.9942), (-0.9929, 0.9929, 0.0), (-0.9942, 0.9942, -0.9942), (-0.9942, 0.9942, 0.9942), (-0.9929, 0.9929, 0.0), (-0.9942, 0.9942, -0.9942), (-0.9942, 0.9942, 0.9942), (0.0, 0.9929, -0.9929), (-0.9929, 0.9929, 0.0), (0.0, 0.9929, 0.9929), (0.0, 0.99, 0.0), (-0.9942, -0.9942, -0.9942), (-0.9942, -0.9942, 0.9942), (-0.9929, 0.0, -0.9929), (-0.9929, -0.9929, 0.0), (-0.9929, 0.0, 0.9929), (-0.99, 0.0, 0.0), (-0.9942, -0.9942, -0.9942), (-0.9942, -0.9942, 0.9942), (-0.9929, 0.0, -0.9929), (-0.9929, -0.9929, 0.0), (-0.9929, 0.0, 0.9929), (-0.99, 0.0, 0.0), (-0.9942, -0.9942, -0.9942), (-0.9942, -0.9942, 0.9942), (-0.9929, 0.0, -0.9929), (-0.9929, -0.9929, 0.0), (-0.9929, 0.0, 0.9929), (-0.99, 0.0, 0.0), (-0.9942, -0.9942, -0.9942), (-0.9942, -0.9942, 0.9942), (0.0, -0.9929, -0.9929), (-0.9929, 0.0, -0.9929), (-0.9929, -0.9929, 0.0), (0.0, -0.9929, 0.9929), (-0.9929, 0.0, 0.9929), (0.0, -0.99, 0.0), (-0.99, 0.0, 0.0), (0.0, 0.0, 0.99), (0.0, 0.0, -0.99), (-0.5, 0.9929, -0.9929), (-0.9929, 0.5, -0.9929), (-0.9929, 0.9929, 0.5), (-0.5, 0.9929, 0.9929), (-0.9929, 0.5, 0.9929), (-0.9929, 0.9929, -0.5), (-0.5, 0.99, 0.0), (0.0, 0.99, 0.5), (0.0, 0.99, -0.5), (-0.99, 0.5, 0.0), (-0.99, 0.0, -0.5), (-0.99, 0.0, 0.5), (0.0, 0.5, 0.99), (-0.5, 0.0, 0.99), (-0.5, 0.0, -0.99), (0.0, 0.5, -0.99), (-0.9929, 0.9929, 0.5), (-0.9929, 0.5, -0.9929), (-0.5, 0.9929, -0.9929), (-0.9929, 0.9929, -0.5), (-0.9929, 0.5, 0.9929), (-0.5, 0.9929, 0.9929), (-0.5, 0.99, 0.0), (-0.99, 0.5, 0.0), (-0.99, 0.0, -0.5), (-0.99, 0.0, 0.5), (-0.5, 0.0, 0.99), (-0.5, 0.0, -0.99), (-0.9929, 0.9929, 0.5), (-0.9929, 0.5, -0.9929), (-0.5, 0.9929, -0.9929), (-0.9929, 0.9929, -0.5), (-0.9929, 0.5, 0.9929), (-0.5, 0.9929, 0.9929), (-0.5, 0.99, 0.0), (-0.99, 0.5, 0.0), (-0.99, 0.0, -0.5), (-0.99, 0.0, 0.5), (-0.5, 0.0, 0.99), (-0.5, 0.0, -0.99), (-0.5, 0.9929, -0.9929), (-0.9929, 0.5, -0.9929), (-0.9929, 0.9929, 0.5), (-0.5, 0.9929, 0.9929), (-0.9929, 0.5, 0.9929), (-0.9929, 0.9929, -0.5), (-0.5, 0.99, 0.0), (-0.99, 0.5, 0.0), (-0.99, 0.0, -0.5), (-0.99, 0.0, 0.5), (-0.5, 0.0, 0.99), (-0.5, 0.0, -0.99), (-0.5, -0.9929, -0.9929), (-0.9929, -0.5, -0.9929), (-0.9929, -0.9929, 0.5), (-0.5, -0.9929, 0.9929), (-0.9929, -0.5, 0.9929), (-0.9929, -0.9929, -0.5), (-0.5, -0.99, 0.0), (0.0, -0.99, 0.5), (0.0, -0.99, -0.5), (-0.99, -0.5, 0.0), (0.0, -0.5, 0.99), (0.0, -0.5, -0.99), (-0.9929, -0.9929, 0.5), (-0.9929, -0.5, -0.9929), (-0.5, -0.9929, -0.9929), (-0.9929, -0.9929, -0.5), (-0.9929, -0.5, 0.9929), (-0.5, -0.9929, 0.9929), (-0.5, -0.99, 0.0), (-0.99, -0.5, 0.0), (-0.9929, -0.9929, 0.5), (-0.9929, -0.5, -0.9929), (-0.5, -0.9929, -0.9929), (-0.9929, -0.9929, -0.5), (-0.9929, -0.5, 0.9929), (-0.5, -0.9929, 0.9929), (-0.5, -0.99, 0.0), (-0.99, -0.5, 0.0), (-0.5, -0.9929, -0.9929), (-0.9929, -0.5, -0.9929), (-0.9929, -0.9929, 0.5), (-0.5, -0.9929, 0.9929), (-0.9929, -0.5, 0.9929), (-0.9929, -0.9929, -0.5), (-0.5, -0.99, 0.0), (-0.99, -0.5, 0.0), (-0.5, -0.5, -0.99), (-0.5, -0.5, 0.99), (-0.99, -0.5, -0.5), (-0.5, -0.99, 0.5), (-0.5, -0.99, -0.5), (-0.99, -0.5, 0.5), (-0.5, -0.5, -0.99), (-0.5, -0.5, 0.99), (-0.99, -0.5, 0.5), (-0.99, -0.5, -0.5), (-0.5, -0.99, -0.5), (-0.5, -0.99, 0.5), (-0.5, -0.5, -0.99), (-0.5, -0.5, 0.99), (-0.99, -0.5, 0.5), (-0.99, -0.5, -0.5), (-0.5, -0.99, -0.5), (-0.5, -0.99, 0.5), (-0.5, -0.5, -0.99), (-0.5, -0.5, 0.99), (-0.99, -0.5, -0.5), (-0.5, -0.99, 0.5), (-0.5, -0.99, -0.5), (-0.99, -0.5, 0.5), (-0.5, 0.5, -0.99), (-0.5, 0.5, 0.99), (-0.99, 0.5, -0.5), (-0.5, 0.99, 0.5), (-0.5, 0.99, -0.5), (-0.99, 0.5, 0.5), (-0.5, 0.5, -0.99), (-0.5, 0.5, 0.99), (-0.99, 0.5, 0.5), (-0.99, 0.5, -0.5), (-0.5, 0.99, -0.5), (-0.5, 0.99, 0.5), (-0.5, 0.5, -0.99), (-0.5, 0.5, 0.99), (-0.99, 0.5, 0.5), (-0.99, 0.5, -0.5), (-0.5, 0.99, -0.5), (-0.5, 0.99, 0.5), (-0.5, 0.5, -0.99), (-0.5, 0.5, 0.99), (-0.99, 0.5, -0.5), (-0.5, 0.99, 0.5), (-0.5, 0.99, -0.5), (-0.99, 0.5, 0.5), (1.006, 0.9929, -0.9929), (1.006, 0.99, 0.0), (1.006, 0.0, -0.99), (1.006, 0.99, -0.5), (1.006, 0.5, -0.99), (0.9996, -1.0, -0.9927), (1.549, -0.9989, -0.002026), (1.56, -0.9995, -0.4971), (0.9997, -0.4967, -0.9934), (0.9993, 0.0, -0.993), (1.491, 0.0, -0.4968), (1.745, 0.001108, -0.002026), (0.9932, 0.0, -0.9927), (1.491, 0.0, -0.4968), (1.745, 0.001108, -0.002026), (0.9932, 0.0, -0.9927), (1.55, -0.9946, 0.0), (0.7202, -0.499, 0.9834), (0.7216, -0.4992, 0.9717), (1.745, 0.0, 0.0), (0.7234, -0.4962, 0.9711), (1.55, -0.9946, 0.0), (1.696, -0.2489, -0.002026), (1.696, -0.2489, -0.002026), (1.745, 0.0, 0.0), (1.55, -0.9946, 0.0), (1.598, -0.7489, -0.002026), (1.598, -0.7489, -0.002026), (1.745, 0.0, 0.0), (1.696, -0.2486, 0.0), (1.599, -0.7458, 0.0), (0.7234, -0.4962, 0.9711), (0.7234, -0.4962, 0.9711), (1.599, -0.7458, 0.0), (1.599, -0.7458, 0.0), (1.696, -0.2486, 0.0), (1.696, -0.2486, 0.0), (0.6969, -0.6242, 0.9852), (0.6981, -0.6243, 0.9708), (0.6992, -0.6204, 0.9713), (0.7234, -0.4962, 0.9711), (0.7234, -0.4962, 0.9711), (0.7234, -0.4962, 0.9711), (0.7234, -0.4962, 0.9711), (0.6992, -0.6204, 0.9713), (1.599, -0.7458, 0.0), (1.599, -0.7458, 0.0), (0.6992, -0.6204, 0.9713), (1.599, -0.7458, 0.0), (1.599, -0.7458, 0.0), (0.6992, -0.6204, 0.9713), (0.6992, -0.6204, 0.9713), (0.6992, -0.6204, 0.9713), (0.6992, -0.6204, 0.9713), (0.0002939, -0.5001, 1.01), (-0.0002939, -0.4999, 0.99), (0.0, -0.4955, 0.9911), (0.0, -0.4955, 0.9911), (0.0, -0.4955, 0.9911), (0.0002939, -0.5001, 1.01), (-0.0002939, -0.4999, 0.99), (0.0, -0.4955, 0.9911), (0.0, -0.4955, 0.9911), (0.0, -0.4955, 0.9911), (0.0, -0.4955, 0.9911)], [(311, 308), (1061, 311), (1061, 1054), (669, 666), (1460, 669), (1460, 1453), (1060, 1057), (1061, 1060), (1459, 1456), (1460, 1459)], [(149, 34, 1, 32), (148, 30, 0, 35), (147, 36, 2, 32), (146, 39, 2, 35), (145, 34, 891, 929), (144, 930, 889, 31), (143, 37, 14, 48), (142, 38, 11, 44), (141, 940, 898, 49), (140, 941, 897, 46), (139, 942, 914, 40), (138, 41, 915, 943), (137, 37, 14, 56), (136, 38, 11, 52), (135, 952, 904, 57), (134, 953, 903, 54), (133, 954, 914, 40), (132, 41, 915, 955), (131, 62, 10, 60), (130, 58, 9, 63), (129, 64, 12, 60), (128, 65, 12, 63), (127, 62, 911, 966), (126, 967, 908, 59), (125, 68, 16, 70), (124, 71, 15, 66), (123, 68, 17, 72), (122, 71, 17, 75), (121, 929, 891, 70), (120, 67, 889, 930), (119, 84, 29, 73), (118, 80, 26, 74), (117, 85, 898, 940), (116, 82, 897, 941), (115, 76, 914, 942), (114, 943, 915, 77), (113, 92, 29, 73), (112, 88, 26, 74), (111, 93, 904, 952), (110, 90, 903, 953), (109, 76, 914, 954), (108, 955, 915, 77), (107, 96, 25, 98), (106, 99, 24, 94), (105, 96, 27, 100), (104, 99, 27, 101), (103, 966, 911, 98), (102, 95, 908, 967), (77, 102, 967, 915), (26, 94, 102, 77), (94, 24, 95, 102), (97, 103, 98, 25), (28, 76, 103, 97), (76, 914, 966, 103), (964, 104, 101, 913), (908, 95, 104, 964), (95, 24, 99, 104), (73, 105, 100, 29), (28, 97, 105, 73), (97, 25, 96, 105), (74, 106, 94, 26), (29, 100, 106, 74), (100, 27, 99, 106), (965, 107, 98, 911), (913, 101, 107, 965), (101, 27, 96, 107), (88, 108, 77, 26), (21, 87, 108, 88), (87, 901, 955, 108), (90, 109, 954, 903), (22, 91, 109, 90), (91, 28, 76, 109), (93, 110, 953, 904), (23, 86, 110, 93), (86, 22, 90, 110), (87, 111, 952, 901), (21, 89, 111, 87), (89, 23, 93, 111), (92, 112, 74, 29), (23, 89, 112, 92), (89, 21, 88, 112), (91, 113, 73, 28), (22, 86, 113, 91), (86, 23, 92, 113), (80, 114, 77, 26), (18, 79, 114, 80), (79, 895, 943, 114), (82, 115, 942, 897), (19, 83, 115, 82), (83, 28, 76, 115), (85, 116, 941, 898), (20, 78, 116, 85), (78, 19, 82, 116), (79, 117, 940, 895), (18, 81, 117, 79), (81, 20, 85, 117), (84, 118, 74, 29), (20, 81, 118, 84), (81, 18, 80, 118), (83, 119, 73, 28), (19, 78, 119, 83), (78, 20, 84, 119), (77, 120, 930, 915), (26, 66, 120, 77), (66, 15, 67, 120), (69, 121, 70, 16), (28, 76, 121, 69), (76, 914, 929, 121), (926, 122, 75, 892), (889, 67, 122, 926), (67, 15, 71, 122), (73, 123, 72, 29), (28, 69, 123, 73), (69, 16, 68, 123), (74, 124, 66, 26), (29, 72, 124, 74), (72, 17, 71, 124), (927, 125, 70, 891), (892, 75, 125, 927), (75, 17, 68, 125), (58, 126, 59, 9), (11, 41, 126, 58), (41, 915, 967, 126), (40, 127, 966, 914), (13, 61, 127, 40), (61, 10, 62, 127), (59, 128, 63, 9), (908, 964, 128, 59), (964, 913, 65, 128), (61, 129, 60, 10), (13, 37, 129, 61), (37, 14, 64, 129), (64, 130, 63, 12), (14, 38, 130, 64), (38, 11, 58, 130), (65, 131, 60, 12), (913, 965, 131, 65), (965, 911, 62, 131), (51, 132, 955, 901), (6, 52, 132, 51), (52, 11, 41, 132), (55, 133, 40, 13), (7, 54, 133, 55), (54, 903, 954, 133), (50, 134, 54, 7), (8, 57, 134, 50), (57, 904, 953, 134), (53, 135, 57, 8), (6, 51, 135, 53), (51, 901, 952, 135), (53, 136, 52, 6), (8, 56, 136, 53), (56, 14, 38, 136), (50, 137, 56, 8), (7, 55, 137, 50), (55, 13, 37, 137), (43, 138, 943, 895), (3, 44, 138, 43), (44, 11, 41, 138), (47, 139, 40, 13), (4, 46, 139, 47), (46, 897, 942, 139), (42, 140, 46, 4), (5, 49, 140, 42), (49, 898, 941, 140), (45, 141, 49, 5), (3, 43, 141, 45), (43, 895, 940, 141), (45, 142, 44, 3), (5, 48, 142, 45), (48, 14, 38, 142), (42, 143, 48, 5), (4, 47, 143, 42), (47, 13, 37, 143), (30, 144, 31, 0), (11, 41, 144, 30), (41, 915, 930, 144), (40, 145, 929, 914), (13, 33, 145, 40), (33, 1, 34, 145), (31, 146, 35, 0), (889, 926, 146, 31), (926, 892, 39, 146), (33, 147, 32, 1), (13, 37, 147, 33), (37, 14, 36, 147), (36, 148, 35, 2), (14, 38, 148, 36), (38, 11, 30, 148), (39, 149, 32, 2), (892, 927, 149, 39), (927, 891, 34, 149), (38, 14, 151, 152), (11, 38, 152, 150), (41, 11, 150, 153), (915, 41, 153, 1054), (303, 186, 155, 188), (302, 189, 154, 184), (301, 186, 156, 190), (300, 189, 156, 193), (299, 929, 891, 188), (298, 185, 889, 930), (297, 202, 168, 191), (296, 198, 165, 192), (295, 203, 898, 940), (294, 200, 897, 941), (293, 194, 914, 942), (292, 943, 915, 195), (291, 210, 168, 191), (290, 206, 165, 192), (289, 211, 904, 952), (288, 208, 903, 953), (287, 194, 914, 954), (286, 955, 915, 195), (285, 214, 164, 216), (284, 217, 163, 212), (283, 214, 166, 218), (282, 217, 166, 219), (281, 966, 911, 216), (280, 213, 908, 967), (279, 224, 170, 222), (278, 220, 169, 225), (277, 226, 171, 222), (276, 229, 171, 225), (275, 224, 891, 929), (274, 930, 889, 221), (273, 227, 183, 238), (272, 228, 180, 234), (271, 940, 898, 239), (270, 941, 897, 236), (269, 942, 914, 230), (268, 231, 915, 943), (267, 227, 183, 246), (266, 228, 180, 242), (265, 952, 904, 247), (264, 953, 903, 244), (263, 954, 914, 230), (262, 231, 915, 955), (261, 252, 179, 250), (260, 248, 178, 253), (259, 254, 181, 250), (258, 255, 181, 253), (257, 252, 911, 966), (256, 967, 908, 249), (231, 915, 967, 256), (180, 231, 256, 248), (248, 256, 249, 178), (251, 179, 252, 257), (182, 251, 257, 230), (230, 257, 966, 914), (964, 913, 255, 258), (908, 964, 258, 249), (249, 258, 253, 178), (227, 183, 254, 259), (182, 227, 259, 251), (251, 259, 250, 179), (228, 180, 248, 260), (183, 228, 260, 254), (254, 260, 253, 181), (965, 911, 252, 261), (913, 965, 261, 255), (255, 261, 250, 181), (242, 180, 231, 262), (175, 242, 262, 241), (241, 262, 955, 901), (244, 903, 954, 263), (176, 244, 263, 245), (245, 263, 230, 182), (247, 904, 953, 264), (177, 247, 264, 240), (240, 264, 244, 176), (241, 901, 952, 265), (175, 241, 265, 243), (243, 265, 247, 177), (246, 183, 228, 266), (177, 246, 266, 243), (243, 266, 242, 175), (245, 182, 227, 267), (176, 245, 267, 240), (240, 267, 246, 177), (234, 180, 231, 268), (172, 234, 268, 233), (233, 268, 943, 895), (236, 897, 942, 269), (173, 236, 269, 237), (237, 269, 230, 182), (239, 898, 941, 270), (174, 239, 270, 232), (232, 270, 236, 173), (233, 895, 940, 271), (172, 233, 271, 235), (235, 271, 239, 174), (238, 183, 228, 272), (174, 238, 272, 235), (235, 272, 234, 172), (237, 182, 227, 273), (173, 237, 273, 232), (232, 273, 238, 174), (231, 915, 930, 274), (180, 231, 274, 220), (220, 274, 221, 169), (223, 170, 224, 275), (182, 223, 275, 230), (230, 275, 929, 914), (926, 892, 229, 276), (889, 926, 276, 221), (221, 276, 225, 169), (227, 183, 226, 277), (182, 227, 277, 223), (223, 277, 222, 170), (228, 180, 220, 278), (183, 228, 278, 226), (226, 278, 225, 171), (927, 891, 224, 279), (892, 927, 279, 229), (229, 279, 222, 171), (212, 163, 213, 280), (165, 212, 280, 195), (195, 280, 967, 915), (194, 914, 966, 281), (167, 194, 281, 215), (215, 281, 216, 164), (213, 163, 217, 282), (908, 213, 282, 964), (964, 282, 219, 913), (215, 164, 214, 283), (167, 215, 283, 191), (191, 283, 218, 168), (218, 166, 217, 284), (168, 218, 284, 192), (192, 284, 212, 165), (219, 166, 214, 285), (913, 219, 285, 965), (965, 285, 216, 911), (205, 901, 955, 286), (160, 205, 286, 206), (206, 286, 195, 165), (209, 167, 194, 287), (161, 209, 287, 208), (208, 287, 954, 903), (204, 161, 208, 288), (162, 204, 288, 211), (211, 288, 953, 904), (207, 162, 211, 289), (160, 207, 289, 205), (205, 289, 952, 901), (207, 160, 206, 290), (162, 207, 290, 210), (210, 290, 192, 168), (204, 162, 210, 291), (161, 204, 291, 209), (209, 291, 191, 167), (197, 895, 943, 292), (157, 197, 292, 198), (198, 292, 195, 165), (201, 167, 194, 293), (158, 201, 293, 200), (200, 293, 942, 897), (196, 158, 200, 294), (159, 196, 294, 203), (203, 294, 941, 898), (199, 159, 203, 295), (157, 199, 295, 197), (197, 295, 940, 895), (199, 157, 198, 296), (159, 199, 296, 202), (202, 296, 192, 168), (196, 159, 202, 297), (158, 196, 297, 201), (201, 297, 191, 167), (184, 154, 185, 298), (165, 184, 298, 195), (195, 298, 930, 915), (194, 914, 929, 299), (167, 194, 299, 187), (187, 299, 188, 155), (185, 154, 189, 300), (889, 185, 300, 926), (926, 300, 193, 892), (187, 155, 186, 301), (167, 187, 301, 191), (191, 301, 190, 168), (190, 156, 189, 302), (168, 190, 302, 192), (192, 302, 184, 165), (193, 156, 186, 303), (892, 193, 303, 927), (927, 303, 188, 891), (192, 306, 305, 168), (165, 304, 306, 192), (195, 307, 304, 165), (915, 1054, 307, 195), (150, 152, 1065, 1067), (308, 310, 1062, 1064), (310, 309, 320, 330, 313, 317, 1063, 1062), (329, 317, 1063, 1076), (152, 151, 321, 331, 314, 318, 1066, 1065), (328, 322, 1071, 1080), (312, 316, 326, 338, 323), (316, 309, 320, 339, 326), (151, 319, 327, 341, 321), (319, 312, 323, 342, 327), (318, 328, 1080, 1066), (314, 333, 324, 328, 318), (324, 335, 315, 322, 328), (322, 329, 1076, 1071), (315, 334, 325, 329, 322), (325, 336, 313, 317, 329), (321, 341, 343, 331), (341, 327, 340, 343), (323, 338, 344, 332), (338, 326, 337, 344), (326, 339, 345, 337), (339, 320, 330, 345), (327, 342, 346, 340), (342, 323, 332, 346), (330, 313, 347, 352), (334, 315, 349, 355), (333, 314, 348, 354), (313, 336, 357, 347), (336, 325, 351, 357), (315, 335, 356, 349), (335, 324, 350, 356), (325, 334, 355, 351), (324, 333, 354, 350), (314, 331, 353, 348), (348, 353, 331, 343, 340, 346, 332, 344, 337, 345, 330, 352, 347, 357, 351, 355, 349, 356, 350, 354), (507, 390, 359, 392), (506, 393, 358, 388), (505, 390, 360, 394), (504, 393, 360, 397), (503, 1328, 1290, 392), (502, 389, 1288, 1329), (501, 406, 372, 395), (500, 402, 369, 396), (499, 407, 1297, 1339), (498, 404, 1296, 1340), (497, 398, 1313, 1341), (496, 1342, 1314, 399), (495, 414, 372, 395), (494, 410, 369, 396), (493, 415, 1303, 1351), (492, 412, 1302, 1352), (491, 398, 1313, 1353), (490, 1354, 1314, 399), (489, 418, 368, 420), (488, 421, 367, 416), (487, 418, 370, 422), (486, 421, 370, 423), (485, 1365, 1310, 420), (484, 417, 1307, 1366), (483, 428, 374, 426), (482, 424, 373, 429), (481, 430, 375, 426), (480, 433, 375, 429), (479, 428, 1290, 1328), (478, 1329, 1288, 425), (477, 431, 387, 442), (476, 432, 384, 438), (475, 1339, 1297, 443), (474, 1340, 1296, 440), (473, 1341, 1313, 434), (472, 435, 1314, 1342), (471, 431, 387, 450), (470, 432, 384, 446), (469, 1351, 1303, 451), (468, 1352, 1302, 448), (467, 1353, 1313, 434), (466, 435, 1314, 1354), (465, 456, 383, 454), (464, 452, 382, 457), (463, 458, 385, 454), (462, 459, 385, 457), (461, 456, 1310, 1365), (460, 1366, 1307, 453), (435, 1314, 1366, 460), (384, 435, 460, 452), (452, 460, 453, 382), (455, 383, 456, 461), (386, 455, 461, 434), (434, 461, 1365, 1313), (1363, 1312, 459, 462), (1307, 1363, 462, 453), (453, 462, 457, 382), (431, 387, 458, 463), (386, 431, 463, 455), (455, 463, 454, 383), (432, 384, 452, 464), (387, 432, 464, 458), (458, 464, 457, 385), (1364, 1310, 456, 465), (1312, 1364, 465, 459), (459, 465, 454, 385), (446, 384, 435, 466), (379, 446, 466, 445), (445, 466, 1354, 1300), (448, 1302, 1353, 467), (380, 448, 467, 449), (449, 467, 434, 386), (451, 1303, 1352, 468), (381, 451, 468, 444), (444, 468, 448, 380), (445, 1300, 1351, 469), (379, 445, 469, 447), (447, 469, 451, 381), (450, 387, 432, 470), (381, 450, 470, 447), (447, 470, 446, 379), (449, 386, 431, 471), (380, 449, 471, 444), (444, 471, 450, 381), (438, 384, 435, 472), (376, 438, 472, 437), (437, 472, 1342, 1294), (440, 1296, 1341, 473), (377, 440, 473, 441), (441, 473, 434, 386), (443, 1297, 1340, 474), (378, 443, 474, 436), (436, 474, 440, 377), (437, 1294, 1339, 475), (376, 437, 475, 439), (439, 475, 443, 378), (442, 387, 432, 476), (378, 442, 476, 439), (439, 476, 438, 376), (441, 386, 431, 477), (377, 441, 477, 436), (436, 477, 442, 378), (435, 1314, 1329, 478), (384, 435, 478, 424), (424, 478, 425, 373), (427, 374, 428, 479), (386, 427, 479, 434), (434, 479, 1328, 1313), (1325, 1291, 433, 480), (1288, 1325, 480, 425), (425, 480, 429, 373), (431, 387, 430, 481), (386, 431, 481, 427), (427, 481, 426, 374), (432, 384, 424, 482), (387, 432, 482, 430), (430, 482, 429, 375), (1326, 1290, 428, 483), (1291, 1326, 483, 433), (433, 483, 426, 375), (416, 367, 417, 484), (369, 416, 484, 399), (399, 484, 1366, 1314), (398, 1313, 1365, 485), (371, 398, 485, 419), (419, 485, 420, 368), (417, 367, 421, 486), (1307, 417, 486, 1363), (1363, 486, 423, 1312), (419, 368, 418, 487), (371, 419, 487, 395), (395, 487, 422, 372), (422, 370, 421, 488), (372, 422, 488, 396), (396, 488, 416, 369), (423, 370, 418, 489), (1312, 423, 489, 1364), (1364, 489, 420, 1310), (409, 1300, 1354, 490), (364, 409, 490, 410), (410, 490, 399, 369), (413, 371, 398, 491), (365, 413, 491, 412), (412, 491, 1353, 1302), (408, 365, 412, 492), (366, 408, 492, 415), (415, 492, 1352, 1303), (411, 366, 415, 493), (364, 411, 493, 409), (409, 493, 1351, 1300), (411, 364, 410, 494), (366, 411, 494, 414), (414, 494, 396, 372), (408, 366, 414, 495), (365, 408, 495, 413), (413, 495, 395, 371), (401, 1294, 1342, 496), (361, 401, 496, 402), (402, 496, 399, 369), (405, 371, 398, 497), (362, 405, 497, 404), (404, 497, 1341, 1296), (400, 362, 404, 498), (363, 400, 498, 407), (407, 498, 1340, 1297), (403, 363, 407, 499), (361, 403, 499, 401), (401, 499, 1339, 1294), (403, 361, 402, 500), (363, 403, 500, 406), (406, 500, 396, 372), (400, 363, 406, 501), (362, 400, 501, 405), (405, 501, 395, 371), (388, 358, 389, 502), (369, 388, 502, 399), (399, 502, 1329, 1314), (398, 1313, 1328, 503), (371, 398, 503, 391), (391, 503, 392, 359), (389, 358, 393, 504), (1288, 389, 504, 1325), (1325, 504, 397, 1291), (391, 359, 390, 505), (371, 391, 505, 395), (395, 505, 394, 372), (394, 360, 393, 506), (372, 394, 506, 396), (396, 506, 388, 369), (397, 360, 390, 507), (1291, 397, 507, 1326), (1326, 507, 392, 1290), (396, 510, 509, 372), (369, 508, 510, 396), (399, 511, 508, 369), (1314, 1453, 511, 399), (661, 546, 513, 544), (660, 542, 512, 547), (659, 548, 514, 544), (658, 551, 514, 547), (657, 546, 1290, 1328), (656, 1329, 1288, 543), (655, 549, 526, 560), (654, 550, 523, 556), (653, 1339, 1297, 561), (652, 1340, 1296, 558), (651, 1341, 1313, 552), (650, 553, 1314, 1342), (649, 549, 526, 568), (648, 550, 523, 564), (647, 1351, 1303, 569), (646, 1352, 1302, 566), (645, 1353, 1313, 552), (644, 553, 1314, 1354), (643, 574, 522, 572), (642, 570, 521, 575), (641, 576, 524, 572), (640, 577, 524, 575), (639, 574, 1310, 1365), (638, 1366, 1307, 571), (637, 580, 528, 582), (636, 583, 527, 578), (635, 580, 529, 584), (634, 583, 529, 587), (633, 1328, 1290, 582), (632, 579, 1288, 1329), (631, 596, 541, 585), (630, 592, 538, 586), (629, 597, 1297, 1339), (628, 594, 1296, 1340), (627, 588, 1313, 1341), (626, 1342, 1314, 589), (625, 604, 541, 585), (624, 600, 538, 586), (623, 605, 1303, 1351), (622, 602, 1302, 1352), (621, 588, 1313, 1353), (620, 1354, 1314, 589), (619, 608, 537, 610), (618, 611, 536, 606), (617, 608, 539, 612), (616, 611, 539, 613), (615, 1365, 1310, 610), (614, 607, 1307, 1366), (589, 614, 1366, 1314), (538, 606, 614, 589), (606, 536, 607, 614), (609, 615, 610, 537), (540, 588, 615, 609), (588, 1313, 1365, 615), (1363, 616, 613, 1312), (1307, 607, 616, 1363), (607, 536, 611, 616), (585, 617, 612, 541), (540, 609, 617, 585), (609, 537, 608, 617), (586, 618, 606, 538), (541, 612, 618, 586), (612, 539, 611, 618), (1364, 619, 610, 1310), (1312, 613, 619, 1364), (613, 539, 608, 619), (600, 620, 589, 538), (533, 599, 620, 600), (599, 1300, 1354, 620), (602, 621, 1353, 1302), (534, 603, 621, 602), (603, 540, 588, 621), (605, 622, 1352, 1303), (535, 598, 622, 605), (598, 534, 602, 622), (599, 623, 1351, 1300), (533, 601, 623, 599), (601, 535, 605, 623), (604, 624, 586, 541), (535, 601, 624, 604), (601, 533, 600, 624), (603, 625, 585, 540), (534, 598, 625, 603), (598, 535, 604, 625), (592, 626, 589, 538), (530, 591, 626, 592), (591, 1294, 1342, 626), (594, 627, 1341, 1296), (531, 595, 627, 594), (595, 540, 588, 627), (597, 628, 1340, 1297), (532, 590, 628, 597), (590, 531, 594, 628), (591, 629, 1339, 1294), (530, 593, 629, 591), (593, 532, 597, 629), (596, 630, 586, 541), (532, 593, 630, 596), (593, 530, 592, 630), (595, 631, 585, 540), (531, 590, 631, 595), (590, 532, 596, 631), (589, 632, 1329, 1314), (538, 578, 632, 589), (578, 527, 579, 632), (581, 633, 582, 528), (540, 588, 633, 581), (588, 1313, 1328, 633), (1325, 634, 587, 1291), (1288, 579, 634, 1325), (579, 527, 583, 634), (585, 635, 584, 541), (540, 581, 635, 585), (581, 528, 580, 635), (586, 636, 578, 538), (541, 584, 636, 586), (584, 529, 583, 636), (1326, 637, 582, 1290), (1291, 587, 637, 1326), (587, 529, 580, 637), (570, 638, 571, 521), (523, 553, 638, 570), (553, 1314, 1366, 638), (552, 639, 1365, 1313), (525, 573, 639, 552), (573, 522, 574, 639), (571, 640, 575, 521), (1307, 1363, 640, 571), (1363, 1312, 577, 640), (573, 641, 572, 522), (525, 549, 641, 573), (549, 526, 576, 641), (576, 642, 575, 524), (526, 550, 642, 576), (550, 523, 570, 642), (577, 643, 572, 524), (1312, 1364, 643, 577), (1364, 1310, 574, 643), (563, 644, 1354, 1300), (518, 564, 644, 563), (564, 523, 553, 644), (567, 645, 552, 525), (519, 566, 645, 567), (566, 1302, 1353, 645), (562, 646, 566, 519), (520, 569, 646, 562), (569, 1303, 1352, 646), (565, 647, 569, 520), (518, 563, 647, 565), (563, 1300, 1351, 647), (565, 648, 564, 518), (520, 568, 648, 565), (568, 526, 550, 648), (562, 649, 568, 520), (519, 567, 649, 562), (567, 525, 549, 649), (555, 650, 1342, 1294), (515, 556, 650, 555), (556, 523, 553, 650), (559, 651, 552, 525), (516, 558, 651, 559), (558, 1296, 1341, 651), (554, 652, 558, 516), (517, 561, 652, 554), (561, 1297, 1340, 652), (557, 653, 561, 517), (515, 555, 653, 557), (555, 1294, 1339, 653), (557, 654, 556, 515), (517, 560, 654, 557), (560, 526, 550, 654), (554, 655, 560, 517), (516, 559, 655, 554), (559, 525, 549, 655), (542, 656, 543, 512), (523, 553, 656, 542), (553, 1314, 1329, 656), (552, 657, 1328, 1313), (525, 545, 657, 552), (545, 513, 546, 657), (543, 658, 547, 512), (1288, 1325, 658, 543), (1325, 1291, 551, 658), (545, 659, 544, 513), (525, 549, 659, 545), (549, 526, 548, 659), (548, 660, 547, 514), (526, 550, 660, 548), (550, 523, 542, 660), (551, 661, 544, 514), (1291, 1326, 661, 551), (1326, 1290, 546, 661), (550, 526, 663, 664), (523, 550, 664, 662), (553, 523, 662, 665), (1314, 553, 665, 1453), (508, 1466, 1464, 510), (666, 1463, 1461, 668), (668, 1461, 670, 677, 673, 690, 680, 667), (689, 1475, 670, 677), (510, 1464, 671, 678, 674, 691, 681, 509), (688, 1479, 1470, 682), (672, 683, 698, 686, 676), (676, 686, 699, 680, 667), (509, 681, 701, 687, 679), (679, 687, 702, 683, 672), (678, 671, 1479, 688), (674, 678, 688, 684, 693), (684, 688, 682, 675, 695), (682, 1470, 1475, 689), (675, 682, 689, 685, 694), (685, 689, 677, 673, 696), (681, 691, 703, 701), (701, 703, 700, 687), (683, 692, 704, 698), (698, 704, 697, 686), (686, 697, 705, 699), (699, 705, 690, 680), (687, 700, 706, 702), (702, 706, 692, 683), (690, 712, 707, 673), (694, 715, 709, 675), (693, 714, 708, 674), (673, 707, 717, 696), (696, 717, 711, 685), (675, 709, 716, 695), (695, 716, 710, 684), (685, 711, 715, 694), (684, 710, 714, 693), (674, 708, 713, 691), (708, 714, 710, 716, 709, 715, 711, 717, 707, 712, 690, 705, 697, 704, 692, 706, 700, 703, 691, 713), (153, 150, 508, 511), (1054, 153, 511, 1453), (151, 14, 372, 509), (305, 306, 664, 663), (304, 307, 665, 662), (306, 304, 662, 664), (307, 1054, 1453, 665), (168, 305, 663, 526), (309, 310, 668, 667), (310, 308, 666, 668), (309, 316, 676, 667), (308, 1064, 1463, 666), (150, 1067, 1466, 508), (1062, 1063, 670, 1461), (1065, 1066, 671, 1464), (1076, 1063, 670, 1475), (312, 319, 679, 672), (316, 312, 672, 676), (319, 151, 509, 679), (1066, 1080, 1479, 671), (867, 750, 719, 752), (866, 753, 718, 748), (865, 750, 720, 754), (864, 753, 720, 757), (863, 929, 891, 752), (862, 749, 889, 930), (861, 766, 732, 755), (860, 762, 729, 756), (859, 767, 898, 940), (858, 764, 897, 941), (857, 758, 914, 942), (856, 943, 915, 759), (855, 774, 732, 755), (854, 770, 729, 756), (853, 775, 904, 952), (852, 772, 903, 953), (851, 758, 914, 954), (850, 955, 915, 759), (849, 778, 728, 780), (848, 781, 727, 776), (847, 778, 730, 782), (846, 781, 730, 783), (845, 966, 911, 780), (844, 777, 908, 967), (843, 788, 734, 786), (842, 784, 733, 789), (841, 790, 735, 786), (840, 793, 735, 789), (839, 788, 891, 929), (838, 930, 889, 785), (837, 791, 747, 802), (836, 792, 744, 798), (835, 940, 898, 803), (834, 941, 897, 800), (833, 942, 914, 794), (832, 795, 915, 943), (831, 791, 747, 810), (830, 792, 744, 806), (829, 952, 904, 811), (828, 953, 903, 808), (827, 954, 914, 794), (826, 795, 915, 955), (825, 816, 743, 814), (824, 812, 742, 817), (823, 818, 745, 814), (822, 819, 745, 817), (821, 816, 911, 966), (820, 967, 908, 813), (795, 915, 967, 820), (744, 795, 820, 812), (812, 820, 813, 742), (815, 743, 816, 821), (746, 815, 821, 794), (794, 821, 966, 914), (964, 913, 819, 822), (908, 964, 822, 813), (813, 822, 817, 742), (791, 747, 818, 823), (746, 791, 823, 815), (815, 823, 814, 743), (792, 744, 812, 824), (747, 792, 824, 818), (818, 824, 817, 745), (965, 911, 816, 825), (913, 965, 825, 819), (819, 825, 814, 745), (806, 744, 795, 826), (739, 806, 826, 805), (805, 826, 955, 901), (808, 903, 954, 827), (740, 808, 827, 809), (809, 827, 794, 746), (811, 904, 953, 828), (741, 811, 828, 804), (804, 828, 808, 740), (805, 901, 952, 829), (739, 805, 829, 807), (807, 829, 811, 741), (810, 747, 792, 830), (741, 810, 830, 807), (807, 830, 806, 739), (809, 746, 791, 831), (740, 809, 831, 804), (804, 831, 810, 741), (798, 744, 795, 832), (736, 798, 832, 797), (797, 832, 943, 895), (800, 897, 942, 833), (737, 800, 833, 801), (801, 833, 794, 746), (803, 898, 941, 834), (738, 803, 834, 796), (796, 834, 800, 737), (797, 895, 940, 835), (736, 797, 835, 799), (799, 835, 803, 738), (802, 747, 792, 836), (738, 802, 836, 799), (799, 836, 798, 736), (801, 746, 791, 837), (737, 801, 837, 796), (796, 837, 802, 738), (795, 915, 930, 838), (744, 795, 838, 784), (784, 838, 785, 733), (787, 734, 788, 839), (746, 787, 839, 794), (794, 839, 929, 914), (926, 892, 793, 840), (889, 926, 840, 785), (785, 840, 789, 733), (791, 747, 790, 841), (746, 791, 841, 787), (787, 841, 786, 734), (792, 744, 784, 842), (747, 792, 842, 790), (790, 842, 789, 735), (927, 891, 788, 843), (892, 927, 843, 793), (793, 843, 786, 735), (776, 727, 777, 844), (729, 776, 844, 759), (759, 844, 967, 915), (758, 914, 966, 845), (731, 758, 845, 779), (779, 845, 780, 728), (777, 727, 781, 846), (908, 777, 846, 964), (964, 846, 783, 913), (779, 728, 778, 847), (731, 779, 847, 755), (755, 847, 782, 732), (782, 730, 781, 848), (732, 782, 848, 756), (756, 848, 776, 729), (783, 730, 778, 849), (913, 783, 849, 965), (965, 849, 780, 911), (769, 901, 955, 850), (724, 769, 850, 770), (770, 850, 759, 729), (773, 731, 758, 851), (725, 773, 851, 772), (772, 851, 954, 903), (768, 725, 772, 852), (726, 768, 852, 775), (775, 852, 953, 904), (771, 726, 775, 853), (724, 771, 853, 769), (769, 853, 952, 901), (771, 724, 770, 854), (726, 771, 854, 774), (774, 854, 756, 732), (768, 726, 774, 855), (725, 768, 855, 773), (773, 855, 755, 731), (761, 895, 943, 856), (721, 761, 856, 762), (762, 856, 759, 729), (765, 731, 758, 857), (722, 765, 857, 764), (764, 857, 942, 897), (760, 722, 764, 858), (723, 760, 858, 767), (767, 858, 941, 898), (763, 723, 767, 859), (721, 763, 859, 761), (761, 859, 940, 895), (763, 721, 762, 860), (723, 763, 860, 766), (766, 860, 756, 732), (760, 723, 766, 861), (722, 760, 861, 765), (765, 861, 755, 731), (748, 718, 749, 862), (729, 748, 862, 759), (759, 862, 930, 915), (758, 914, 929, 863), (731, 758, 863, 751), (751, 863, 752, 719), (749, 718, 753, 864), (889, 749, 864, 926), (926, 864, 757, 892), (751, 719, 750, 865), (731, 751, 865, 755), (755, 865, 754, 732), (754, 720, 753, 866), (732, 754, 866, 756), (756, 866, 748, 729), (757, 720, 750, 867), (892, 757, 867, 927), (927, 867, 752, 891), (756, 870, 869, 732), (729, 868, 870, 756), (759, 871, 868, 729), (915, 1054, 871, 759), (1051, 920, 873, 918), (1050, 916, 872, 921), (1049, 922, 874, 918), (1048, 925, 874, 921), (1047, 920, 891, 929), (1046, 930, 889, 917), (1045, 923, 886, 938), (1044, 924, 883, 934), (1043, 940, 898, 939), (1042, 941, 897, 936), (1041, 942, 914, 928), (1040, 931, 915, 943), (1039, 923, 886, 950), (1038, 924, 883, 946), (1037, 952, 904, 951), (1036, 953, 903, 948), (1035, 954, 914, 928), (1034, 931, 915, 955), (1033, 960, 882, 958), (1032, 956, 881, 961), (1031, 962, 884, 958), (1030, 963, 884, 961), (1029, 960, 911, 966), (1028, 967, 908, 957), (1027, 970, 888, 972), (1026, 973, 887, 968), (1025, 970, 890, 974), (1024, 973, 890, 977), (1023, 929, 891, 972), (1022, 969, 889, 930), (1021, 986, 912, 975), (1020, 982, 907, 976), (1019, 987, 898, 940), (1018, 984, 897, 941), (1017, 978, 914, 942), (1016, 943, 915, 979), (1015, 994, 912, 975), (1014, 990, 907, 976), (1013, 995, 904, 952), (1012, 992, 903, 953), (1011, 978, 914, 954), (1010, 955, 915, 979), (1009, 998, 906, 1000), (1008, 1001, 905, 996), (1007, 998, 909, 1002), (1006, 1001, 909, 1003), (1005, 966, 911, 1000), (1004, 997, 908, 967), (979, 1004, 967, 915), (907, 996, 1004, 979), (996, 905, 997, 1004), (999, 1005, 1000, 906), (910, 978, 1005, 999), (978, 914, 966, 1005), (964, 1006, 1003, 913), (908, 997, 1006, 964), (997, 905, 1001, 1006), (975, 1007, 1002, 912), (910, 999, 1007, 975), (999, 906, 998, 1007), (976, 1008, 996, 907), (912, 1002, 1008, 976), (1002, 909, 1001, 1008), (965, 1009, 1000, 911), (913, 1003, 1009, 965), (1003, 909, 998, 1009), (990, 1010, 979, 907), (899, 989, 1010, 990), (989, 901, 955, 1010), (992, 1011, 954, 903), (900, 993, 1011, 992), (993, 910, 978, 1011), (995, 1012, 953, 904), (902, 988, 1012, 995), (988, 900, 992, 1012), (989, 1013, 952, 901), (899, 991, 1013, 989), (991, 902, 995, 1013), (994, 1014, 976, 912), (902, 991, 1014, 994), (991, 899, 990, 1014), (993, 1015, 975, 910), (900, 988, 1015, 993), (988, 902, 994, 1015), (982, 1016, 979, 907), (893, 981, 1016, 982), (981, 895, 943, 1016), (984, 1017, 942, 897), (894, 985, 1017, 984), (985, 910, 978, 1017), (987, 1018, 941, 898), (896, 980, 1018, 987), (980, 894, 984, 1018), (981, 1019, 940, 895), (893, 983, 1019, 981), (983, 896, 987, 1019), (986, 1020, 976, 912), (896, 983, 1020, 986), (983, 893, 982, 1020), (985, 1021, 975, 910), (894, 980, 1021, 985), (980, 896, 986, 1021), (979, 1022, 930, 915), (907, 968, 1022, 979), (968, 887, 969, 1022), (971, 1023, 972, 888), (910, 978, 1023, 971), (978, 914, 929, 1023), (926, 1024, 977, 892), (889, 969, 1024, 926), (969, 887, 973, 1024), (975, 1025, 974, 912), (910, 971, 1025, 975), (971, 888, 970, 1025), (976, 1026, 968, 907), (912, 974, 1026, 976), (974, 890, 973, 1026), (927, 1027, 972, 891), (892, 977, 1027, 927), (977, 890, 970, 1027), (956, 1028, 957, 881), (883, 931, 1028, 956), (931, 915, 967, 1028), (928, 1029, 966, 914), (885, 959, 1029, 928), (959, 882, 960, 1029), (957, 1030, 961, 881), (908, 964, 1030, 957), (964, 913, 963, 1030), (959, 1031, 958, 882), (885, 923, 1031, 959), (923, 886, 962, 1031), (962, 1032, 961, 884), (886, 924, 1032, 962), (924, 883, 956, 1032), (963, 1033, 958, 884), (913, 965, 1033, 963), (965, 911, 960, 1033), (945, 1034, 955, 901), (878, 946, 1034, 945), (946, 883, 931, 1034), (949, 1035, 928, 885), (879, 948, 1035, 949), (948, 903, 954, 1035), (944, 1036, 948, 879), (880, 951, 1036, 944), (951, 904, 953, 1036), (947, 1037, 951, 880), (878, 945, 1037, 947), (945, 901, 952, 1037), (947, 1038, 946, 878), (880, 950, 1038, 947), (950, 886, 924, 1038), (944, 1039, 950, 880), (879, 949, 1039, 944), (949, 885, 923, 1039), (933, 1040, 943, 895), (875, 934, 1040, 933), (934, 883, 931, 1040), (937, 1041, 928, 885), (876, 936, 1041, 937), (936, 897, 942, 1041), (932, 1042, 936, 876), (877, 939, 1042, 932), (939, 898, 941, 1042), (935, 1043, 939, 877), (875, 933, 1043, 935), (933, 895, 940, 1043), (935, 1044, 934, 875), (877, 938, 1044, 935), (938, 886, 924, 1044), (932, 1045, 938, 877), (876, 937, 1045, 932), (937, 885, 923, 1045), (916, 1046, 917, 872), (883, 931, 1046, 916), (931, 915, 930, 1046), (928, 1047, 929, 914), (885, 919, 1047, 928), (919, 873, 920, 1047), (917, 1048, 921, 872), (889, 926, 1048, 917), (926, 892, 925, 1048), (919, 1049, 918, 873), (885, 923, 1049, 919), (923, 886, 922, 1049), (922, 1050, 921, 874), (886, 924, 1050, 922), (924, 883, 916, 1050), (925, 1051, 918, 874), (892, 927, 1051, 925), (927, 891, 920, 1051), (924, 886, 1053, 1055), (883, 924, 1055, 1052), (931, 883, 1052, 1056), (915, 931, 1056, 1054), (868, 1067, 1065, 870), (1057, 1064, 1062, 1059), (1059, 1062, 1063, 1074, 1069, 1089, 1078, 1058), (1088, 1076, 1063, 1074), (870, 1065, 1066, 1075, 1070, 1090, 1079, 869), (1087, 1080, 1071, 1081), (1068, 1082, 1097, 1085, 1073), (1073, 1085, 1098, 1078, 1058), (869, 1079, 1100, 1086, 1077), (1077, 1086, 1101, 1082, 1068), (1075, 1066, 1080, 1087), (1070, 1075, 1087, 1083, 1092), (1083, 1087, 1081, 1072, 1094), (1081, 1071, 1076, 1088), (1072, 1081, 1088, 1084, 1093), (1084, 1088, 1074, 1069, 1095), (1079, 1090, 1102, 1100), (1100, 1102, 1099, 1086), (1082, 1091, 1103, 1097), (1097, 1103, 1096, 1085), (1085, 1096, 1104, 1098), (1098, 1104, 1089, 1078), (1086, 1099, 1105, 1101), (1101, 1105, 1091, 1082), (1089, 1111, 1106, 1069), (1093, 1114, 1108, 1072), (1092, 1113, 1107, 1070), (1069, 1106, 1116, 1095), (1095, 1116, 1110, 1084), (1072, 1108, 1115, 1094), (1094, 1115, 1109, 1083), (1084, 1110, 1114, 1093), (1083, 1109, 1113, 1092), (1070, 1107, 1112, 1090), (1107, 1113, 1109, 1115, 1108, 1114, 1110, 1116, 1106, 1111, 1089, 1104, 1096, 1103, 1091, 1105, 1099, 1102, 1090, 1112), (1266, 1151, 1118, 1149), (1265, 1147, 1117, 1152), (1264, 1153, 1119, 1149), (1263, 1156, 1119, 1152), (1262, 1151, 1290, 1328), (1261, 1329, 1288, 1148), (1260, 1154, 1131, 1165), (1259, 1155, 1128, 1161), (1258, 1339, 1297, 1166), (1257, 1340, 1296, 1163), (1256, 1341, 1313, 1157), (1255, 1158, 1314, 1342), (1254, 1154, 1131, 1173), (1253, 1155, 1128, 1169), (1252, 1351, 1303, 1174), (1251, 1352, 1302, 1171), (1250, 1353, 1313, 1157), (1249, 1158, 1314, 1354), (1248, 1179, 1127, 1177), (1247, 1175, 1126, 1180), (1246, 1181, 1129, 1177), (1245, 1182, 1129, 1180), (1244, 1179, 1310, 1365), (1243, 1366, 1307, 1176), (1242, 1185, 1133, 1187), (1241, 1188, 1132, 1183), (1240, 1185, 1134, 1189), (1239, 1188, 1134, 1192), (1238, 1328, 1290, 1187), (1237, 1184, 1288, 1329), (1236, 1201, 1146, 1190), (1235, 1197, 1143, 1191), (1234, 1202, 1297, 1339), (1233, 1199, 1296, 1340), (1232, 1193, 1313, 1341), (1231, 1342, 1314, 1194), (1230, 1209, 1146, 1190), (1229, 1205, 1143, 1191), (1228, 1210, 1303, 1351), (1227, 1207, 1302, 1352), (1226, 1193, 1313, 1353), (1225, 1354, 1314, 1194), (1224, 1213, 1142, 1215), (1223, 1216, 1141, 1211), (1222, 1213, 1144, 1217), (1221, 1216, 1144, 1218), (1220, 1365, 1310, 1215), (1219, 1212, 1307, 1366), (1194, 1219, 1366, 1314), (1143, 1211, 1219, 1194), (1211, 1141, 1212, 1219), (1214, 1220, 1215, 1142), (1145, 1193, 1220, 1214), (1193, 1313, 1365, 1220), (1363, 1221, 1218, 1312), (1307, 1212, 1221, 1363), (1212, 1141, 1216, 1221), (1190, 1222, 1217, 1146), (1145, 1214, 1222, 1190), (1214, 1142, 1213, 1222), (1191, 1223, 1211, 1143), (1146, 1217, 1223, 1191), (1217, 1144, 1216, 1223), (1364, 1224, 1215, 1310), (1312, 1218, 1224, 1364), (1218, 1144, 1213, 1224), (1205, 1225, 1194, 1143), (1138, 1204, 1225, 1205), (1204, 1300, 1354, 1225), (1207, 1226, 1353, 1302), (1139, 1208, 1226, 1207), (1208, 1145, 1193, 1226), (1210, 1227, 1352, 1303), (1140, 1203, 1227, 1210), (1203, 1139, 1207, 1227), (1204, 1228, 1351, 1300), (1138, 1206, 1228, 1204), (1206, 1140, 1210, 1228), (1209, 1229, 1191, 1146), (1140, 1206, 1229, 1209), (1206, 1138, 1205, 1229), (1208, 1230, 1190, 1145), (1139, 1203, 1230, 1208), (1203, 1140, 1209, 1230), (1197, 1231, 1194, 1143), (1135, 1196, 1231, 1197), (1196, 1294, 1342, 1231), (1199, 1232, 1341, 1296), (1136, 1200, 1232, 1199), (1200, 1145, 1193, 1232), (1202, 1233, 1340, 1297), (1137, 1195, 1233, 1202), (1195, 1136, 1199, 1233), (1196, 1234, 1339, 1294), (1135, 1198, 1234, 1196), (1198, 1137, 1202, 1234), (1201, 1235, 1191, 1146), (1137, 1198, 1235, 1201), (1198, 1135, 1197, 1235), (1200, 1236, 1190, 1145), (1136, 1195, 1236, 1200), (1195, 1137, 1201, 1236), (1194, 1237, 1329, 1314), (1143, 1183, 1237, 1194), (1183, 1132, 1184, 1237), (1186, 1238, 1187, 1133), (1145, 1193, 1238, 1186), (1193, 1313, 1328, 1238), (1325, 1239, 1192, 1291), (1288, 1184, 1239, 1325), (1184, 1132, 1188, 1239), (1190, 1240, 1189, 1146), (1145, 1186, 1240, 1190), (1186, 1133, 1185, 1240), (1191, 1241, 1183, 1143), (1146, 1189, 1241, 1191), (1189, 1134, 1188, 1241), (1326, 1242, 1187, 1290), (1291, 1192, 1242, 1326), (1192, 1134, 1185, 1242), (1175, 1243, 1176, 1126), (1128, 1158, 1243, 1175), (1158, 1314, 1366, 1243), (1157, 1244, 1365, 1313), (1130, 1178, 1244, 1157), (1178, 1127, 1179, 1244), (1176, 1245, 1180, 1126), (1307, 1363, 1245, 1176), (1363, 1312, 1182, 1245), (1178, 1246, 1177, 1127), (1130, 1154, 1246, 1178), (1154, 1131, 1181, 1246), (1181, 1247, 1180, 1129), (1131, 1155, 1247, 1181), (1155, 1128, 1175, 1247), (1182, 1248, 1177, 1129), (1312, 1364, 1248, 1182), (1364, 1310, 1179, 1248), (1168, 1249, 1354, 1300), (1123, 1169, 1249, 1168), (1169, 1128, 1158, 1249), (1172, 1250, 1157, 1130), (1124, 1171, 1250, 1172), (1171, 1302, 1353, 1250), (1167, 1251, 1171, 1124), (1125, 1174, 1251, 1167), (1174, 1303, 1352, 1251), (1170, 1252, 1174, 1125), (1123, 1168, 1252, 1170), (1168, 1300, 1351, 1252), (1170, 1253, 1169, 1123), (1125, 1173, 1253, 1170), (1173, 1131, 1155, 1253), (1167, 1254, 1173, 1125), (1124, 1172, 1254, 1167), (1172, 1130, 1154, 1254), (1160, 1255, 1342, 1294), (1120, 1161, 1255, 1160), (1161, 1128, 1158, 1255), (1164, 1256, 1157, 1130), (1121, 1163, 1256, 1164), (1163, 1296, 1341, 1256), (1159, 1257, 1163, 1121), (1122, 1166, 1257, 1159), (1166, 1297, 1340, 1257), (1162, 1258, 1166, 1122), (1120, 1160, 1258, 1162), (1160, 1294, 1339, 1258), (1162, 1259, 1161, 1120), (1122, 1165, 1259, 1162), (1165, 1131, 1155, 1259), (1159, 1260, 1165, 1122), (1121, 1164, 1260, 1159), (1164, 1130, 1154, 1260), (1147, 1261, 1148, 1117), (1128, 1158, 1261, 1147), (1158, 1314, 1329, 1261), (1157, 1262, 1328, 1313), (1130, 1150, 1262, 1157), (1150, 1118, 1151, 1262), (1148, 1263, 1152, 1117), (1288, 1325, 1263, 1148), (1325, 1291, 1156, 1263), (1150, 1264, 1149, 1118), (1130, 1154, 1264, 1150), (1154, 1131, 1153, 1264), (1153, 1265, 1152, 1119), (1131, 1155, 1265, 1153), (1155, 1128, 1147, 1265), (1156, 1266, 1149, 1119), (1291, 1326, 1266, 1156), (1326, 1290, 1151, 1266), (1155, 1131, 1268, 1269), (1128, 1155, 1269, 1267), (1158, 1128, 1267, 1270), (1314, 1158, 1270, 1453), (1450, 1317, 1272, 1319), (1449, 1320, 1271, 1315), (1448, 1317, 1273, 1321), (1447, 1320, 1273, 1324), (1446, 1328, 1290, 1319), (1445, 1316, 1288, 1329), (1444, 1337, 1285, 1322), (1443, 1333, 1282, 1323), (1442, 1338, 1297, 1339), (1441, 1335, 1296, 1340), (1440, 1327, 1313, 1341), (1439, 1342, 1314, 1330), (1438, 1349, 1285, 1322), (1437, 1345, 1282, 1323), (1436, 1350, 1303, 1351), (1435, 1347, 1302, 1352), (1434, 1327, 1313, 1353), (1433, 1354, 1314, 1330), (1432, 1357, 1281, 1359), (1431, 1360, 1280, 1355), (1430, 1357, 1283, 1361), (1429, 1360, 1283, 1362), (1428, 1365, 1310, 1359), (1427, 1356, 1307, 1366), (1426, 1371, 1287, 1369), (1425, 1367, 1286, 1372), (1424, 1373, 1289, 1369), (1423, 1376, 1289, 1372), (1422, 1371, 1290, 1328), (1421, 1329, 1288, 1368), (1420, 1374, 1311, 1385), (1419, 1375, 1306, 1381), (1418, 1339, 1297, 1386), (1417, 1340, 1296, 1383), (1416, 1341, 1313, 1377), (1415, 1378, 1314, 1342), (1414, 1374, 1311, 1393), (1413, 1375, 1306, 1389), (1412, 1351, 1303, 1394), (1411, 1352, 1302, 1391), (1410, 1353, 1313, 1377), (1409, 1378, 1314, 1354), (1408, 1399, 1305, 1397), (1407, 1395, 1304, 1400), (1406, 1401, 1308, 1397), (1405, 1402, 1308, 1400), (1404, 1399, 1310, 1365), (1403, 1366, 1307, 1396), (1378, 1314, 1366, 1403), (1306, 1378, 1403, 1395), (1395, 1403, 1396, 1304), (1398, 1305, 1399, 1404), (1309, 1398, 1404, 1377), (1377, 1404, 1365, 1313), (1363, 1312, 1402, 1405), (1307, 1363, 1405, 1396), (1396, 1405, 1400, 1304), (1374, 1311, 1401, 1406), (1309, 1374, 1406, 1398), (1398, 1406, 1397, 1305), (1375, 1306, 1395, 1407), (1311, 1375, 1407, 1401), (1401, 1407, 1400, 1308), (1364, 1310, 1399, 1408), (1312, 1364, 1408, 1402), (1402, 1408, 1397, 1308), (1389, 1306, 1378, 1409), (1298, 1389, 1409, 1388), (1388, 1409, 1354, 1300), (1391, 1302, 1353, 1410), (1299, 1391, 1410, 1392), (1392, 1410, 1377, 1309), (1394, 1303, 1352, 1411), (1301, 1394, 1411, 1387), (1387, 1411, 1391, 1299), (1388, 1300, 1351, 1412), (1298, 1388, 1412, 1390), (1390, 1412, 1394, 1301), (1393, 1311, 1375, 1413), (1301, 1393, 1413, 1390), (1390, 1413, 1389, 1298), (1392, 1309, 1374, 1414), (1299, 1392, 1414, 1387), (1387, 1414, 1393, 1301), (1381, 1306, 1378, 1415), (1292, 1381, 1415, 1380), (1380, 1415, 1342, 1294), (1383, 1296, 1341, 1416), (1293, 1383, 1416, 1384), (1384, 1416, 1377, 1309), (1386, 1297, 1340, 1417), (1295, 1386, 1417, 1379), (1379, 1417, 1383, 1293), (1380, 1294, 1339, 1418), (1292, 1380, 1418, 1382), (1382, 1418, 1386, 1295), (1385, 1311, 1375, 1419), (1295, 1385, 1419, 1382), (1382, 1419, 1381, 1292), (1384, 1309, 1374, 1420), (1293, 1384, 1420, 1379), (1379, 1420, 1385, 1295), (1378, 1314, 1329, 1421), (1306, 1378, 1421, 1367), (1367, 1421, 1368, 1286), (1370, 1287, 1371, 1422), (1309, 1370, 1422, 1377), (1377, 1422, 1328, 1313), (1325, 1291, 1376, 1423), (1288, 1325, 1423, 1368), (1368, 1423, 1372, 1286), (1374, 1311, 1373, 1424), (1309, 1374, 1424, 1370), (1370, 1424, 1369, 1287), (1375, 1306, 1367, 1425), (1311, 1375, 1425, 1373), (1373, 1425, 1372, 1289), (1326, 1290, 1371, 1426), (1291, 1326, 1426, 1376), (1376, 1426, 1369, 1289), (1355, 1280, 1356, 1427), (1282, 1355, 1427, 1330), (1330, 1427, 1366, 1314), (1327, 1313, 1365, 1428), (1284, 1327, 1428, 1358), (1358, 1428, 1359, 1281), (1356, 1280, 1360, 1429), (1307, 1356, 1429, 1363), (1363, 1429, 1362, 1312), (1358, 1281, 1357, 1430), (1284, 1358, 1430, 1322), (1322, 1430, 1361, 1285), (1361, 1283, 1360, 1431), (1285, 1361, 1431, 1323), (1323, 1431, 1355, 1282), (1362, 1283, 1357, 1432), (1312, 1362, 1432, 1364), (1364, 1432, 1359, 1310), (1344, 1300, 1354, 1433), (1277, 1344, 1433, 1345), (1345, 1433, 1330, 1282), (1348, 1284, 1327, 1434), (1278, 1348, 1434, 1347), (1347, 1434, 1353, 1302), (1343, 1278, 1347, 1435), (1279, 1343, 1435, 1350), (1350, 1435, 1352, 1303), (1346, 1279, 1350, 1436), (1277, 1346, 1436, 1344), (1344, 1436, 1351, 1300), (1346, 1277, 1345, 1437), (1279, 1346, 1437, 1349), (1349, 1437, 1323, 1285), (1343, 1279, 1349, 1438), (1278, 1343, 1438, 1348), (1348, 1438, 1322, 1284), (1332, 1294, 1342, 1439), (1274, 1332, 1439, 1333), (1333, 1439, 1330, 1282), (1336, 1284, 1327, 1440), (1275, 1336, 1440, 1335), (1335, 1440, 1341, 1296), (1331, 1275, 1335, 1441), (1276, 1331, 1441, 1338), (1338, 1441, 1340, 1297), (1334, 1276, 1338, 1442), (1274, 1334, 1442, 1332), (1332, 1442, 1339, 1294), (1334, 1274, 1333, 1443), (1276, 1334, 1443, 1337), (1337, 1443, 1323, 1285), (1331, 1276, 1337, 1444), (1275, 1331, 1444, 1336), (1336, 1444, 1322, 1284), (1315, 1271, 1316, 1445), (1282, 1315, 1445, 1330), (1330, 1445, 1329, 1314), (1327, 1313, 1328, 1446), (1284, 1327, 1446, 1318), (1318, 1446, 1319, 1272), (1316, 1271, 1320, 1447), (1288, 1316, 1447, 1325), (1325, 1447, 1324, 1291), (1318, 1272, 1317, 1448), (1284, 1318, 1448, 1322), (1322, 1448, 1321, 1285), (1321, 1273, 1320, 1449), (1285, 1321, 1449, 1323), (1323, 1449, 1315, 1282), (1324, 1273, 1317, 1450), (1291, 1324, 1450, 1326), (1326, 1450, 1319, 1290), (1323, 1454, 1452, 1285), (1282, 1451, 1454, 1323), (1330, 1455, 1451, 1282), (1314, 1453, 1455, 1330), (1267, 1269, 1464, 1466), (1456, 1458, 1461, 1463), (1458, 1457, 1477, 1488, 1468, 1473, 1462, 1461), (1487, 1473, 1462, 1475), (1269, 1268, 1478, 1489, 1469, 1474, 1465, 1464), (1486, 1480, 1470, 1479), (1467, 1472, 1484, 1496, 1481), (1472, 1457, 1477, 1497, 1484), (1268, 1476, 1485, 1499, 1478), (1476, 1467, 1481, 1500, 1485), (1474, 1486, 1479, 1465), (1469, 1491, 1482, 1486, 1474), (1482, 1493, 1471, 1480, 1486), (1480, 1487, 1475, 1470), (1471, 1492, 1483, 1487, 1480), (1483, 1494, 1468, 1473, 1487), (1478, 1499, 1501, 1489), (1499, 1485, 1498, 1501), (1481, 1496, 1502, 1490), (1496, 1484, 1495, 1502), (1484, 1497, 1503, 1495), (1497, 1477, 1488, 1503), (1485, 1500, 1504, 1498), (1500, 1481, 1490, 1504), (1488, 1468, 1505, 1510), (1492, 1471, 1507, 1513), (1491, 1469, 1506, 1512), (1468, 1494, 1515, 1505), (1494, 1483, 1509, 1515), (1471, 1493, 1514, 1507), (1493, 1482, 1508, 1514), (1483, 1492, 1513, 1509), (1482, 1491, 1512, 1508), (1469, 1489, 1511, 1506), (1506, 1511, 1489, 1501, 1498, 1504, 1490, 1502, 1495, 1503, 1488, 1510, 1505, 1515, 1509, 1513, 1507, 1514, 1508, 1512), (871, 1270, 1267, 868), (1054, 1453, 1270, 871), (869, 1268, 1131, 732), (1053, 1452, 1454, 1055), (1052, 1451, 1455, 1056), (1055, 1454, 1451, 1052), (1056, 1455, 1453, 1054), (886, 1285, 1452, 1053), (1058, 1457, 1458, 1059), (1059, 1458, 1456, 1057), (1058, 1457, 1472, 1073), (1067, 1466, 1464, 1065), (1057, 1456, 1463, 1064), (868, 1267, 1466, 1067), (1062, 1461, 1462, 1063), (1064, 1463, 1461, 1062), (1065, 1464, 1465, 1066), (1076, 1475, 1462, 1063), (1068, 1467, 1476, 1077), (1080, 1479, 1470, 1071), (1073, 1472, 1467, 1068), (1071, 1470, 1475, 1076), (1077, 1476, 1268, 869), (1066, 1465, 1479, 1080)])
me_cube.materials.append(mat_material)
me_cube.use_remesh_preserve_volume = False
me_cube.use_remesh_preserve_attributes = False
me_cube.use_mirror_vertex_groups = False
me_cube.update()

# ---- objects
ob_cube = bpy.data.objects.new('Cube', me_cube)
ob_lamp = bpy.data.objects.new('Lamp', light_lamp)
ob_camera = bpy.data.objects.new('Camera', cam_camera)

# ---- transforms, parenting, visibility, modifiers, constraints
ob_cube.location = (0.0, 0.0, 0.0)
ob_cube.rotation_euler = (-1.571, -0.0, 0.0)
ob_cube.scale = (2.0, 2.0, 2.0)
ob_cube.lock_rotations_4d = False
ob_cube.empty_display_type = 'ARROWS'
ob_cube.lineart.crease_threshold = 0.0
ob_lamp.location = (4.076, 1.005, 5.904)
ob_lamp.rotation_euler = (0.6503, 0.05522, 1.866)
ob_lamp.lock_rotations_4d = False
ob_lamp.empty_display_type = 'ARROWS'
ob_lamp.color = (0.0, 0.0, 0.0, 0.0)
ob_lamp.lineart.crease_threshold = 0.0
ob_camera.location = (7.481, -6.508, 5.344)
ob_camera.rotation_euler = (1.109, 0.0, 0.8149)
ob_camera.lock_rotations_4d = False
ob_camera.empty_display_type = 'ARROWS'
ob_camera.color = (0.0, 0.0, 0.0, 0.0)
ob_camera.display_type = 'WIRE'
ob_camera.lineart.crease_threshold = 0.0

# ---- collection membership
col_collection_1.objects.link(ob_cube)
col_collection_1.objects.link(ob_lamp)
col_collection_1.objects.link(ob_camera)

# ---- scene / render settings (as saved in the file)
scene.camera = ob_camera
scene.frame_start = 1; scene.frame_end = 250; scene.frame_set(1)
scene.render.engine = 'BLENDER_EEVEE_NEXT'
scene.render.resolution_percentage = 50
scene.render.dither_intensity = 0.0
scene.cycles.use_denoising = False
scene.cycles.samples = 128
scene.cycles.sampling_pattern = 'TABULATED_SOBOL'
scene.cycles.use_adaptive_sampling = False
scene.cycles.use_light_tree = False
scene.cycles.blur_glossy = 0.0
scene.cycles.sample_clamp_indirect = 0.0
scene.view_settings.view_transform = 'Standard'
bpy.context.view_layer.update()
